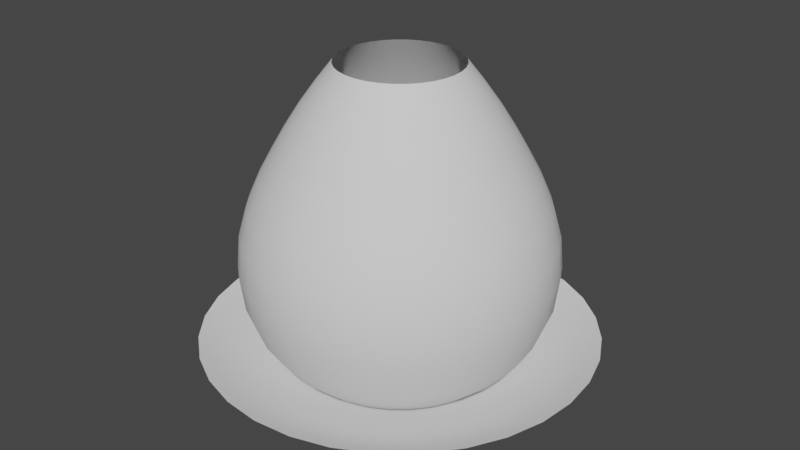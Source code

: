 # Source: AuraMeshes.blend  (saved by Blender 2.81.16; exported with 4.5.12 LTS)
import bpy
from mathutils import Matrix  # noqa: F401  (used for matrix-valued properties, if any)

bpy.ops.wm.read_factory_settings(use_empty=True)
scene = bpy.context.scene
scene.name = 'Scene'

# ---- collections
col_collection = bpy.data.collections.new('Collection'); scene.collection.children.link(col_collection)

# ---- world
world_world = bpy.data.worlds.new('World'); scene.world = world_world
world_world.use_nodes = True; world_world.node_tree.nodes.clear()
_N = world_world.node_tree.nodes; _L = world_world.node_tree.links
n0 = _N.new('ShaderNodeOutputWorld'); n0.name = 'World Output'; n0.location = (300, 300)
n1 = _N.new('ShaderNodeBackground'); n1.name = 'Background'; n1.location = (10, 300)
n1.inputs[0].default_value = (0.05088, 0.05088, 0.05088, 1.0)
_L.new(n1.outputs[0], n0.inputs[0])
n0.is_active_output = True
world_world.color = (0.05088, 0.05088, 0.05088)
world_world.use_sun_shadow = False
world_world.sun_shadow_jitter_overblur = 0.0

# ---- meshes
me_circle = bpy.data.meshes.new('Circle')
me_circle.from_pydata([(1.197e-07, 1.0, 0.2474), (-0.1951, 0.9808, 0.2474), (-0.3827, 0.9239, 0.2474), (-0.5556, 0.8315, 0.2474), (-0.7071, 0.7071, 0.2474), (-0.8315, 0.5556, 0.2474), (-0.9239, 0.3827, 0.2474), (-0.9808, 0.1951, 0.2474), (-1.0, -1.927e-07, 0.2474), (-0.9808, -0.1951, 0.2474), (-0.9239, -0.3827, 0.2474), (-0.8315, -0.5556, 0.2474), (-0.7071, -0.7071, 0.2474), (-0.5556, -0.8315, 0.2474), (-0.3827, -0.9239, 0.2474), (-0.1951, -0.9808, 0.2474), (4.455e-07, -1.0, 0.2474), (0.1951, -0.9808, 0.2474), (0.3827, -0.9239, 0.2474), (0.5556, -0.8315, 0.2474), (0.7071, -0.7071, 0.2474), (0.8315, -0.5556, 0.2474), (0.9239, -0.3827, 0.2474), (0.9808, -0.1951, 0.2474), (1.0, 6.974e-07, 0.2474), (0.9808, 0.1951, 0.2474), (0.9239, 0.3827, 0.2474), (0.8315, 0.5556, 0.2474), (0.7071, 0.7071, 0.2474), (0.5556, 0.8315, 0.2474), (0.3827, 0.9239, 0.2474), (0.1951, 0.9808, 0.2474), (0.0, 0.0, 0.0), (-0.04317, -0.1042, 0.003422), (-0.02201, -0.1107, 0.003422), (-0.02201, 0.1107, 0.003422), (-0.04317, 0.1042, 0.003422), (0.07978, 0.07978, 0.003422), (0.06268, 0.09381, 0.003422), (5.026e-08, -0.1128, 0.003422), (-0.06268, 0.09381, 0.003422), (0.04317, 0.1042, 0.003422), (0.02201, -0.1107, 0.003422), (-0.07978, 0.07978, 0.003422), (0.02201, 0.1107, 0.003422), (0.04317, -0.1042, 0.003422), (-0.09381, 0.06268, 0.003422), (1.35e-08, 0.1128, 0.003422), (0.06268, -0.09381, 0.003422), (-0.1042, 0.04317, 0.003422), (0.07978, -0.07978, 0.003422), (-0.1107, 0.02201, 0.003422), (0.09381, -0.06268, 0.003422), (-0.1128, -1.018e-08, 0.003422), (0.1042, -0.04317, 0.003422), (-0.1107, -0.02201, 0.003422), (0.1107, -0.02201, 0.003422), (-0.1042, -0.04317, 0.003422), (0.1128, 9.025e-08, 0.003422), (-0.09381, -0.06268, 0.003422), (0.1107, 0.02201, 0.003422), (-0.07978, -0.07978, 0.003422), (0.1042, 0.04317, 0.003422), (-0.06268, -0.09381, 0.003422), (0.09381, 0.06268, 0.003422), (-0.06687, -0.3362, 0.03591), (-0.1312, 0.3167, 0.03591), (0.1904, 0.285, 0.03591), (1.527e-07, -0.3428, 0.03591), (-0.1904, 0.285, 0.03591), (0.1312, 0.3167, 0.03591), (0.06687, -0.3362, 0.03591), (-0.2424, 0.2424, 0.03591), (0.06687, 0.3362, 0.03591), (0.1312, -0.3167, 0.03591), (-0.285, 0.1904, 0.03591), (4.102e-08, 0.3428, 0.03591), (0.1904, -0.285, 0.03591), (-0.3167, 0.1312, 0.03591), (0.2424, -0.2424, 0.03591), (-0.3362, 0.06687, 0.03591), (0.285, -0.1904, 0.03591), (-0.3428, -5.749e-08, 0.03591), (0.3167, -0.1312, 0.03591), (-0.3362, -0.06687, 0.03591), (0.3362, -0.06687, 0.03591), (-0.3167, -0.1312, 0.03591), (0.3428, 2.476e-07, 0.03591), (-0.285, -0.1904, 0.03591), (0.3362, 0.06687, 0.03591), (-0.2424, -0.2424, 0.03591), (0.3167, 0.1312, 0.03591), (-0.1904, -0.285, 0.03591), (0.285, 0.1904, 0.03591), (-0.1312, -0.3167, 0.03591), (-0.06687, 0.3362, 0.03591), (0.2424, 0.2424, 0.03591), (-0.1123, -0.5646, 0.1093), (-0.2203, 0.5318, 0.1093), (0.3198, 0.4786, 0.1093), (2.564e-07, -0.5756, 0.1093), (-0.3198, 0.4786, 0.1093), (0.2203, 0.5318, 0.1093), (0.1123, -0.5646, 0.1093), (-0.407, 0.407, 0.1093), (0.1123, 0.5646, 0.1093), (0.2203, -0.5318, 0.1093), (-0.4786, 0.3198, 0.1093), (6.889e-08, 0.5756, 0.1093), (0.3198, -0.4786, 0.1093), (-0.5318, 0.2203, 0.1093), (0.407, -0.407, 0.1093), (-0.5646, 0.1123, 0.1093), (0.4786, -0.3198, 0.1093), (-0.5756, -1.054e-07, 0.1093), (0.5318, -0.2203, 0.1093), (-0.5646, -0.1123, 0.1093), (0.5646, -0.1123, 0.1093), (-0.5318, -0.2203, 0.1093), (0.5756, 4.07e-07, 0.1093), (-0.4786, -0.3198, 0.1093), (0.5646, 0.1123, 0.1093), (-0.407, -0.407, 0.1093), (0.5318, 0.2203, 0.1093), (-0.3198, -0.4786, 0.1093), (0.4786, 0.3198, 0.1093), (-0.2203, -0.5318, 0.1093), (-0.1123, 0.5646, 0.1093), (0.407, 0.407, 0.1093), (-0.15, -0.7542, 0.163), (-0.2943, 0.7105, 0.163), (0.4272, 0.6394, 0.163), (3.423e-07, -0.769, 0.163), (-0.4272, 0.6394, 0.163), (0.2943, 0.7105, 0.163), (0.15, -0.7542, 0.163), (-0.5438, 0.5438, 0.163), (0.15, 0.7542, 0.163), (0.2943, -0.7105, 0.163), (-0.6394, 0.4272, 0.163), (9.176e-08, 0.769, 0.163), (0.4272, -0.6394, 0.163), (-0.7105, 0.2943, 0.163), (0.5438, -0.5438, 0.163), (-0.7542, 0.15, 0.163), (0.6394, -0.4272, 0.163), (-0.769, -1.455e-07, 0.163), (0.7105, -0.2943, 0.163), (-0.7542, -0.15, 0.163), (0.7542, -0.15, 0.163), (-0.7105, -0.2943, 0.163), (0.769, 5.39e-07, 0.163), (-0.6394, -0.4272, 0.163), (0.7542, 0.15, 0.163), (-0.5438, -0.5438, 0.163), (0.7105, 0.2943, 0.163), (-0.4272, -0.6394, 0.163), (0.6394, 0.4272, 0.163), (-0.2943, -0.7105, 0.163), (-0.15, 0.7542, 0.163), (0.5438, 0.5438, 0.163), (-0.1675, -0.8422, 0.1889), (-0.3286, 0.7934, 0.1889), (0.4771, 0.714, 0.1889), (3.826e-07, -0.8587, 0.1889), (-0.4771, 0.714, 0.1889), (0.3286, 0.7934, 0.1889), (0.1675, -0.8422, 0.1889), (-0.6072, 0.6072, 0.1889), (0.1675, 0.8422, 0.1889), (0.3286, -0.7934, 0.1889), (-0.714, 0.4771, 0.1889), (1.028e-07, 0.8587, 0.1889), (0.4771, -0.714, 0.1889), (-0.7934, 0.3286, 0.1889), (0.6072, -0.6072, 0.1889), (-0.8422, 0.1675, 0.1889), (0.714, -0.4771, 0.1889), (-0.8587, -1.637e-07, 0.1889), (0.7934, -0.3286, 0.1889), (-0.8422, -0.1675, 0.1889), (0.8422, -0.1675, 0.1889), (-0.7934, -0.3286, 0.1889), (0.8587, 6.007e-07, 0.1889), (-0.714, -0.4771, 0.1889), (0.8422, 0.1675, 0.1889), (-0.6072, -0.6072, 0.1889), (0.7934, 0.3286, 0.1889), (-0.4771, -0.714, 0.1889), (0.714, 0.4771, 0.1889), (-0.3286, -0.7934, 0.1889), (-0.1675, 0.8422, 0.1889), (0.6072, 0.6072, 0.1889), (-0.1819, -0.9146, 0.2188), (-0.3569, 0.8615, 0.2188), (0.5181, 0.7753, 0.2188), (4.154e-07, -0.9325, 0.2188), (-0.5181, 0.7753, 0.2188), (0.3569, 0.8615, 0.2188), (0.1819, -0.9146, 0.2188), (-0.6594, 0.6594, 0.2188), (0.1819, 0.9146, 0.2188), (0.3569, -0.8615, 0.2188), (-0.7753, 0.5181, 0.2188), (1.116e-07, 0.9325, 0.2188), (0.5181, -0.7753, 0.2188), (-0.8615, 0.3569, 0.2188), (0.6594, -0.6594, 0.2188), (-0.9146, 0.1819, 0.2188), (0.7753, -0.5181, 0.2188), (-0.9325, -1.788e-07, 0.2188), (0.8615, -0.3569, 0.2188), (-0.9146, -0.1819, 0.2188), (0.9146, -0.1819, 0.2188), (-0.8615, -0.3569, 0.2188), (0.9325, 6.512e-07, 0.2188), (-0.7753, -0.5181, 0.2188), (0.9146, 0.1819, 0.2188), (-0.6594, -0.6594, 0.2188), (0.8615, 0.3569, 0.2188), (-0.5181, -0.7753, 0.2188), (0.7753, 0.5181, 0.2188), (-0.3569, -0.8615, 0.2188), (-0.1819, 0.9146, 0.2188), (0.6594, 0.6594, 0.2188)], [], [(34, 33, 32), (36, 35, 32), (38, 37, 32), (39, 34, 32), (40, 36, 32), (41, 38, 32), (42, 39, 32), (43, 40, 32), (44, 41, 32), (45, 42, 32), (46, 43, 32), (47, 44, 32), (48, 45, 32), (49, 46, 32), (50, 48, 32), (51, 49, 32), (52, 50, 32), (53, 51, 32), (54, 52, 32), (55, 53, 32), (56, 54, 32), (57, 55, 32), (58, 56, 32), (59, 57, 32), (60, 58, 32), (61, 59, 32), (62, 60, 32), (63, 61, 32), (64, 62, 32), (33, 63, 32), (35, 47, 32), (37, 64, 32), (96, 93, 64, 37), (95, 76, 47, 35), (94, 92, 63, 33), (93, 91, 62, 64), (92, 90, 61, 63), (91, 89, 60, 62), (90, 88, 59, 61), (89, 87, 58, 60), (88, 86, 57, 59), (87, 85, 56, 58), (86, 84, 55, 57), (85, 83, 54, 56), (84, 82, 53, 55), (83, 81, 52, 54), (82, 80, 51, 53), (81, 79, 50, 52), (80, 78, 49, 51), (79, 77, 48, 50), (78, 75, 46, 49), (77, 74, 45, 48), (76, 73, 44, 47), (75, 72, 43, 46), (74, 71, 42, 45), (73, 70, 41, 44), (72, 69, 40, 43), (71, 68, 39, 42), (70, 67, 38, 41), (69, 66, 36, 40), (68, 65, 34, 39), (67, 96, 37, 38), (66, 95, 35, 36), (65, 94, 33, 34), (97, 126, 94, 65), (98, 127, 95, 66), (99, 128, 96, 67), (100, 97, 65, 68), (101, 98, 66, 69), (102, 99, 67, 70), (103, 100, 68, 71), (104, 101, 69, 72), (105, 102, 70, 73), (106, 103, 71, 74), (107, 104, 72, 75), (108, 105, 73, 76), (109, 106, 74, 77), (110, 107, 75, 78), (111, 109, 77, 79), (112, 110, 78, 80), (113, 111, 79, 81), (114, 112, 80, 82), (115, 113, 81, 83), (116, 114, 82, 84), (117, 115, 83, 85), (118, 116, 84, 86), (119, 117, 85, 87), (120, 118, 86, 88), (121, 119, 87, 89), (122, 120, 88, 90), (123, 121, 89, 91), (124, 122, 90, 92), (125, 123, 91, 93), (126, 124, 92, 94), (127, 108, 76, 95), (128, 125, 93, 96), (160, 157, 125, 128), (159, 140, 108, 127), (158, 156, 124, 126), (157, 155, 123, 125), (156, 154, 122, 124), (155, 153, 121, 123), (154, 152, 120, 122), (153, 151, 119, 121), (152, 150, 118, 120), (151, 149, 117, 119), (150, 148, 116, 118), (149, 147, 115, 117), (148, 146, 114, 116), (147, 145, 113, 115), (146, 144, 112, 114), (145, 143, 111, 113), (144, 142, 110, 112), (143, 141, 109, 111), (142, 139, 107, 110), (141, 138, 106, 109), (140, 137, 105, 108), (139, 136, 104, 107), (138, 135, 103, 106), (137, 134, 102, 105), (136, 133, 101, 104), (135, 132, 100, 103), (134, 131, 99, 102), (133, 130, 98, 101), (132, 129, 97, 100), (131, 160, 128, 99), (130, 159, 127, 98), (129, 158, 126, 97), (161, 190, 158, 129), (162, 191, 159, 130), (163, 192, 160, 131), (164, 161, 129, 132), (165, 162, 130, 133), (166, 163, 131, 134), (167, 164, 132, 135), (168, 165, 133, 136), (169, 166, 134, 137), (170, 167, 135, 138), (171, 168, 136, 139), (172, 169, 137, 140), (173, 170, 138, 141), (174, 171, 139, 142), (175, 173, 141, 143), (176, 174, 142, 144), (177, 175, 143, 145), (178, 176, 144, 146), (179, 177, 145, 147), (180, 178, 146, 148), (181, 179, 147, 149), (182, 180, 148, 150), (183, 181, 149, 151), (184, 182, 150, 152), (185, 183, 151, 153), (186, 184, 152, 154), (187, 185, 153, 155), (188, 186, 154, 156), (189, 187, 155, 157), (190, 188, 156, 158), (191, 172, 140, 159), (192, 189, 157, 160), (224, 221, 189, 192), (223, 204, 172, 191), (222, 220, 188, 190), (221, 219, 187, 189), (220, 218, 186, 188), (219, 217, 185, 187), (218, 216, 184, 186), (217, 215, 183, 185), (216, 214, 182, 184), (215, 213, 181, 183), (214, 212, 180, 182), (213, 211, 179, 181), (212, 210, 178, 180), (211, 209, 177, 179), (210, 208, 176, 178), (209, 207, 175, 177), (208, 206, 174, 176), (207, 205, 173, 175), (206, 203, 171, 174), (205, 202, 170, 173), (204, 201, 169, 172), (203, 200, 168, 171), (202, 199, 167, 170), (201, 198, 166, 169), (200, 197, 165, 168), (199, 196, 164, 167), (198, 195, 163, 166), (197, 194, 162, 165), (196, 193, 161, 164), (195, 224, 192, 163), (194, 223, 191, 162), (193, 222, 190, 161), (15, 14, 222, 193), (2, 1, 223, 194), (29, 28, 224, 195), (16, 15, 193, 196), (3, 2, 194, 197), (30, 29, 195, 198), (17, 16, 196, 199), (4, 3, 197, 200), (31, 30, 198, 201), (18, 17, 199, 202), (5, 4, 200, 203), (0, 31, 201, 204), (19, 18, 202, 205), (6, 5, 203, 206), (20, 19, 205, 207), (7, 6, 206, 208), (21, 20, 207, 209), (8, 7, 208, 210), (22, 21, 209, 211), (9, 8, 210, 212), (23, 22, 211, 213), (10, 9, 212, 214), (24, 23, 213, 215), (11, 10, 214, 216), (25, 24, 215, 217), (12, 11, 216, 218), (26, 25, 217, 219), (13, 12, 218, 220), (27, 26, 219, 221), (14, 13, 220, 222), (1, 0, 204, 223), (28, 27, 221, 224)])
me_circle.polygons.foreach_set('use_smooth', [True] * 224)
_uv = me_circle.uv_layers.new(name='UVMap')
_uv.uv.foreach_set('vector', [-0.4369, 0.5863, -0.3744, 0.5863, -0.4087, 0.5337, 0.3753, 0.5863, 0.4378, 0.5863, 0.4034, 0.5337, 0.6876, 0.5863, 0.7501, 0.5863, 0.7158, 0.5337, -0.4993, 0.5863, -0.4369, 0.5863, -0.4712, 0.5337, 0.3128, 0.5863, 0.3753, 0.5863, 0.341, 0.5337, 0.6252, 0.5863, 0.6876, 0.5863, 0.6533, 0.5337, 1.437, 0.5863, 1.5, 0.5863, 1.465, 0.5337, 0.2503, 0.5863, 0.3128, 0.5863, 0.2785, 0.5337, 0.5627, 0.5863, 0.6252, 0.5863, 0.5909, 0.5337, 1.375, 0.5863, 1.437, 0.5863, 1.403, 0.5337, 0.1879, 0.5863, 0.2503, 0.5863, 0.216, 0.5337, 0.5002, 0.5863, 0.5627, 0.5863, 0.5284, 0.5337, 1.312, 0.5863, 1.375, 0.5863, 1.341, 0.5337, 0.1254, 0.5863, 0.1879, 0.5863, 0.1536, 0.5337, 1.25, 0.5863, 1.312, 0.5863, 1.278, 0.5337, 0.06292, 0.5863, 0.1254, 0.5863, 0.09108, 0.5337, 1.187, 0.5863, 1.25, 0.5863, 1.216, 0.5337, 0.0004482, 0.5863, 0.06292, 0.5863, 0.02861, 0.5337, 1.125, 0.5863, 1.187, 0.5863, 1.153, 0.5337, -0.06202, 0.5863, 0.0004482, 0.5863, -0.03387, 0.5337, 1.062, 0.5863, 1.125, 0.5863, 1.091, 0.5337, -0.1245, 0.5863, -0.06202, 0.5863, -0.09634, 0.5337, 1.0, 0.5863, 1.062, 0.5863, 1.028, 0.5337, -0.187, 0.5863, -0.1245, 0.5863, -0.1588, 0.5337, 0.9375, 0.5863, 1.0, 0.5863, 0.9657, 0.5337, -0.2494, 0.5863, -0.187, 0.5863, -0.2213, 0.5337, 0.8751, 0.5863, 0.9375, 0.5863, 0.9032, 0.5337, -0.3119, 0.5863, -0.2494, 0.5863, -0.2838, 0.5337, 0.8126, 0.5863, 0.8751, 0.5863, 0.8407, 0.5337, -0.3744, 0.5863, -0.3119, 0.5863, -0.3462, 0.5337, 0.4378, 0.5863, 0.5002, 0.5863, 0.4659, 0.5337, 0.7501, 0.5863, 0.8126, 0.5863, 0.7783, 0.5337, 0.7501, 0.6935, 0.8126, 0.6935, 0.8126, 0.5863, 0.7501, 0.5863, 0.4378, 0.6935, 0.5002, 0.6935, 0.5002, 0.5863, 0.4378, 0.5863, -0.3744, 0.6935, -0.3119, 0.6935, -0.3119, 0.5863, -0.3744, 0.5863, 0.8126, 0.6935, 0.8751, 0.6935, 0.8751, 0.5863, 0.8126, 0.5863, -0.3119, 0.6935, -0.2494, 0.6935, -0.2494, 0.5863, -0.3119, 0.5863, 0.8751, 0.6935, 0.9375, 0.6935, 0.9375, 0.5863, 0.8751, 0.5863, -0.2494, 0.6935, -0.187, 0.6935, -0.187, 0.5863, -0.2494, 0.5863, 0.9375, 0.6935, 1.0, 0.6935, 1.0, 0.5863, 0.9375, 0.5863, -0.187, 0.6935, -0.1245, 0.6935, -0.1245, 0.5863, -0.187, 0.5863, 1.0, 0.6935, 1.062, 0.6935, 1.062, 0.5863, 1.0, 0.5863, -0.1245, 0.6935, -0.06202, 0.6935, -0.06202, 0.5863, -0.1245, 0.5863, 1.062, 0.6935, 1.125, 0.6935, 1.125, 0.5863, 1.062, 0.5863, -0.06202, 0.6935, 0.0004482, 0.6935, 0.0004482, 0.5863, -0.06202, 0.5863, 1.125, 0.6935, 1.187, 0.6935, 1.187, 0.5863, 1.125, 0.5863, 0.0004482, 0.6935, 0.06292, 0.6935, 0.06292, 0.5863, 0.0004482, 0.5863, 1.187, 0.6935, 1.25, 0.6935, 1.25, 0.5863, 1.187, 0.5863, 0.06292, 0.6935, 0.1254, 0.6935, 0.1254, 0.5863, 0.06292, 0.5863, 1.25, 0.6935, 1.312, 0.6935, 1.312, 0.5863, 1.25, 0.5863, 0.1254, 0.6935, 0.1879, 0.6935, 0.1879, 0.5863, 0.1254, 0.5863, 1.312, 0.6935, 1.375, 0.6935, 1.375, 0.5863, 1.312, 0.5863, 0.5002, 0.6935, 0.5627, 0.6935, 0.5627, 0.5863, 0.5002, 0.5863, 0.1879, 0.6935, 0.2503, 0.6935, 0.2503, 0.5863, 0.1879, 0.5863, 1.375, 0.6935, 1.437, 0.6935, 1.437, 0.5863, 1.375, 0.5863, 0.5627, 0.6935, 0.6252, 0.6935, 0.6252, 0.5863, 0.5627, 0.5863, 0.2503, 0.6935, 0.3128, 0.6935, 0.3128, 0.5863, 0.2503, 0.5863, 1.437, 0.6935, 1.5, 0.6935, 1.5, 0.5863, 1.437, 0.5863, 0.6252, 0.6935, 0.6876, 0.6935, 0.6876, 0.5863, 0.6252, 0.5863, 0.3128, 0.6935, 0.3753, 0.6935, 0.3753, 0.5863, 0.3128, 0.5863, -0.4993, 0.6935, -0.4369, 0.6935, -0.4369, 0.5863, -0.4993, 0.5863, 0.6876, 0.6935, 0.7501, 0.6935, 0.7501, 0.5863, 0.6876, 0.5863, 0.3753, 0.6935, 0.4378, 0.6935, 0.4378, 0.5863, 0.3753, 0.5863, -0.4369, 0.6935, -0.3744, 0.6935, -0.3744, 0.5863, -0.4369, 0.5863, -0.4369, 0.8021, -0.3744, 0.8021, -0.3744, 0.6935, -0.4369, 0.6935, 0.3753, 0.8021, 0.4378, 0.8021, 0.4378, 0.6935, 0.3753, 0.6935, 0.6876, 0.8021, 0.7501, 0.8021, 0.7501, 0.6935, 0.6876, 0.6935, -0.4993, 0.8021, -0.4369, 0.8021, -0.4369, 0.6935, -0.4993, 0.6935, 0.3128, 0.8021, 0.3753, 0.8021, 0.3753, 0.6935, 0.3128, 0.6935, 0.6252, 0.8021, 0.6876, 0.8021, 0.6876, 0.6935, 0.6252, 0.6935, 1.437, 0.8021, 1.5, 0.8021, 1.5, 0.6935, 1.437, 0.6935, 0.2503, 0.8021, 0.3128, 0.8021, 0.3128, 0.6935, 0.2503, 0.6935, 0.5627, 0.8021, 0.6252, 0.8021, 0.6252, 0.6935, 0.5627, 0.6935, 1.375, 0.8021, 1.437, 0.8021, 1.437, 0.6935, 1.375, 0.6935, 0.1879, 0.8021, 0.2503, 0.8021, 0.2503, 0.6935, 0.1879, 0.6935, 0.5002, 0.8021, 0.5627, 0.8021, 0.5627, 0.6935, 0.5002, 0.6935, 1.312, 0.8021, 1.375, 0.8021, 1.375, 0.6935, 1.312, 0.6935, 0.1254, 0.8021, 0.1879, 0.8021, 0.1879, 0.6935, 0.1254, 0.6935, 1.25, 0.8021, 1.312, 0.8021, 1.312, 0.6935, 1.25, 0.6935, 0.06292, 0.8021, 0.1254, 0.8021, 0.1254, 0.6935, 0.06292, 0.6935, 1.187, 0.8021, 1.25, 0.8021, 1.25, 0.6935, 1.187, 0.6935, 0.000448, 0.8021, 0.06292, 0.8021, 0.06292, 0.6935, 0.0004482, 0.6935, 1.125, 0.8021, 1.187, 0.8021, 1.187, 0.6935, 1.125, 0.6935, -0.06202, 0.8021, 0.000448, 0.8021, 0.0004482, 0.6935, -0.06202, 0.6935, 1.062, 0.8021, 1.125, 0.8021, 1.125, 0.6935, 1.062, 0.6935, -0.1245, 0.8021, -0.06202, 0.8021, -0.06202, 0.6935, -0.1245, 0.6935, 1.0, 0.8021, 1.062, 0.8021, 1.062, 0.6935, 1.0, 0.6935, -0.187, 0.8021, -0.1245, 0.8021, -0.1245, 0.6935, -0.187, 0.6935, 0.9375, 0.8021, 1.0, 0.8021, 1.0, 0.6935, 0.9375, 0.6935, -0.2494, 0.8021, -0.187, 0.8021, -0.187, 0.6935, -0.2494, 0.6935, 0.8751, 0.8021, 0.9375, 0.8021, 0.9375, 0.6935, 0.8751, 0.6935, -0.3119, 0.8021, -0.2494, 0.8021, -0.2494, 0.6935, -0.3119, 0.6935, 0.8126, 0.8021, 0.8751, 0.8021, 0.8751, 0.6935, 0.8126, 0.6935, -0.3744, 0.8021, -0.3119, 0.8021, -0.3119, 0.6935, -0.3744, 0.6935, 0.4378, 0.8021, 0.5002, 0.8021, 0.5002, 0.6935, 0.4378, 0.6935, 0.7501, 0.8021, 0.8126, 0.8021, 0.8126, 0.6935, 0.7501, 0.6935, 0.7501, 0.8871, 0.8126, 0.8871, 0.8126, 0.8021, 0.7501, 0.8021, 0.4378, 0.8871, 0.5002, 0.8871, 0.5002, 0.8021, 0.4378, 0.8021, -0.3744, 0.8871, -0.3119, 0.8871, -0.3119, 0.8021, -0.3744, 0.8021, 0.8126, 0.8871, 0.8751, 0.8871, 0.8751, 0.8021, 0.8126, 0.8021, -0.3119, 0.8871, -0.2494, 0.8871, -0.2494, 0.8021, -0.3119, 0.8021, 0.8751, 0.8871, 0.9375, 0.8871, 0.9375, 0.8021, 0.8751, 0.8021, -0.2494, 0.8871, -0.187, 0.8871, -0.187, 0.8021, -0.2494, 0.8021, 0.9375, 0.8871, 1.0, 0.8871, 1.0, 0.8021, 0.9375, 0.8021, -0.187, 0.8871, -0.1245, 0.8871, -0.1245, 0.8021, -0.187, 0.8021, 1.0, 0.8871, 1.062, 0.8871, 1.062, 0.8021, 1.0, 0.8021, -0.1245, 0.8871, -0.06202, 0.8871, -0.06202, 0.8021, -0.1245, 0.8021, 1.062, 0.8871, 1.125, 0.8871, 1.125, 0.8021, 1.062, 0.8021, -0.06202, 0.8871, 0.000448, 0.8871, 0.000448, 0.8021, -0.06202, 0.8021, 1.125, 0.8871, 1.187, 0.8871, 1.187, 0.8021, 1.125, 0.8021, 0.000448, 0.8871, 0.06292, 0.8871, 0.06292, 0.8021, 0.000448, 0.8021, 1.187, 0.8871, 1.25, 0.8871, 1.25, 0.8021, 1.187, 0.8021, 0.06292, 0.8871, 0.1254, 0.8871, 0.1254, 0.8021, 0.06292, 0.8021, 1.25, 0.8871, 1.312, 0.8871, 1.312, 0.8021, 1.25, 0.8021, 0.1254, 0.8871, 0.1879, 0.8871, 0.1879, 0.8021, 0.1254, 0.8021, 1.312, 0.8871, 1.375, 0.8871, 1.375, 0.8021, 1.312, 0.8021, 0.5002, 0.8871, 0.5627, 0.8871, 0.5627, 0.8021, 0.5002, 0.8021, 0.1879, 0.8871, 0.2503, 0.8871, 0.2503, 0.8021, 0.1879, 0.8021, 1.375, 0.8871, 1.437, 0.8871, 1.437, 0.8021, 1.375, 0.8021, 0.5627, 0.8871, 0.6252, 0.8871, 0.6252, 0.8021, 0.5627, 0.8021, 0.2503, 0.8871, 0.3128, 0.8871, 0.3128, 0.8021, 0.2503, 0.8021, 1.437, 0.8871, 1.5, 0.8871, 1.5, 0.8021, 1.437, 0.8021, 0.6252, 0.8871, 0.6876, 0.8871, 0.6876, 0.8021, 0.6252, 0.8021, 0.3128, 0.8871, 0.3753, 0.8871, 0.3753, 0.8021, 0.3128, 0.8021, -0.4993, 0.8871, -0.4369, 0.8871, -0.4369, 0.8021, -0.4993, 0.8021, 0.6876, 0.8871, 0.7501, 0.8871, 0.7501, 0.8021, 0.6876, 0.8021, 0.3753, 0.8871, 0.4378, 0.8871, 0.4378, 0.8021, 0.3753, 0.8021, -0.4369, 0.8871, -0.3744, 0.8871, -0.3744, 0.8021, -0.4369, 0.8021, -0.4369, 0.9341, -0.3744, 0.9341, -0.3744, 0.8871, -0.4369, 0.8871, 0.3753, 0.9341, 0.4378, 0.9341, 0.4378, 0.8871, 0.3753, 0.8871, 0.6876, 0.9341, 0.7501, 0.9341, 0.7501, 0.8871, 0.6876, 0.8871, -0.4993, 0.9341, -0.4369, 0.9341, -0.4369, 0.8871, -0.4993, 0.8871, 0.3128, 0.9341, 0.3753, 0.9341, 0.3753, 0.8871, 0.3128, 0.8871, 0.6252, 0.9341, 0.6876, 0.9341, 0.6876, 0.8871, 0.6252, 0.8871, 1.437, 0.9341, 1.5, 0.9341, 1.5, 0.8871, 1.437, 0.8871, 0.2503, 0.9341, 0.3128, 0.9341, 0.3128, 0.8871, 0.2503, 0.8871, 0.5627, 0.9341, 0.6252, 0.9341, 0.6252, 0.8871, 0.5627, 0.8871, 1.375, 0.9341, 1.437, 0.9341, 1.437, 0.8871, 1.375, 0.8871, 0.1879, 0.9341, 0.2503, 0.9341, 0.2503, 0.8871, 0.1879, 0.8871, 0.5002, 0.9341, 0.5627, 0.9341, 0.5627, 0.8871, 0.5002, 0.8871, 1.312, 0.9341, 1.375, 0.9341, 1.375, 0.8871, 1.312, 0.8871, 0.1254, 0.9341, 0.1879, 0.9341, 0.1879, 0.8871, 0.1254, 0.8871, 1.25, 0.9341, 1.312, 0.9341, 1.312, 0.8871, 1.25, 0.8871, 0.06292, 0.9341, 0.1254, 0.9341, 0.1254, 0.8871, 0.06292, 0.8871, 1.187, 0.9341, 1.25, 0.9341, 1.25, 0.8871, 1.187, 0.8871, 0.000448, 0.9341, 0.06292, 0.9341, 0.06292, 0.8871, 0.000448, 0.8871, 1.125, 0.9341, 1.187, 0.9341, 1.187, 0.8871, 1.125, 0.8871, -0.06202, 0.9341, 0.000448, 0.9341, 0.000448, 0.8871, -0.06202, 0.8871, 1.062, 0.9341, 1.125, 0.9341, 1.125, 0.8871, 1.062, 0.8871, -0.1245, 0.9341, -0.06202, 0.9341, -0.06202, 0.8871, -0.1245, 0.8871, 1.0, 0.9341, 1.062, 0.9341, 1.062, 0.8871, 1.0, 0.8871, -0.187, 0.9341, -0.1245, 0.9341, -0.1245, 0.8871, -0.187, 0.8871, 0.9375, 0.9341, 1.0, 0.9341, 1.0, 0.8871, 0.9375, 0.8871, -0.2494, 0.9341, -0.187, 0.9341, -0.187, 0.8871, -0.2494, 0.8871, 0.8751, 0.9341, 0.9375, 0.9341, 0.9375, 0.8871, 0.8751, 0.8871, -0.3119, 0.9341, -0.2494, 0.9341, -0.2494, 0.8871, -0.3119, 0.8871, 0.8126, 0.9341, 0.8751, 0.9341, 0.8751, 0.8871, 0.8126, 0.8871, -0.3744, 0.9341, -0.3119, 0.9341, -0.3119, 0.8871, -0.3744, 0.8871, 0.4378, 0.9341, 0.5002, 0.9341, 0.5002, 0.8871, 0.4378, 0.8871, 0.7501, 0.9341, 0.8126, 0.9341, 0.8126, 0.8871, 0.7501, 0.8871, 0.7501, 0.9685, 0.8126, 0.9685, 0.8126, 0.9341, 0.7501, 0.9341, 0.4378, 0.9685, 0.5002, 0.9685, 0.5002, 0.9341, 0.4378, 0.9341, -0.3744, 0.9685, -0.3119, 0.9685, -0.3119, 0.9341, -0.3744, 0.9341, 0.8126, 0.9685, 0.8751, 0.9685, 0.8751, 0.9341, 0.8126, 0.9341, -0.3119, 0.9685, -0.2494, 0.9685, -0.2494, 0.9341, -0.3119, 0.9341, 0.8751, 0.9685, 0.9375, 0.9685, 0.9375, 0.9341, 0.8751, 0.9341, -0.2494, 0.9685, -0.187, 0.9685, -0.187, 0.9341, -0.2494, 0.9341, 0.9375, 0.9685, 1.0, 0.9685, 1.0, 0.9341, 0.9375, 0.9341, -0.187, 0.9685, -0.1245, 0.9685, -0.1245, 0.9341, -0.187, 0.9341, 1.0, 0.9685, 1.062, 0.9685, 1.062, 0.9341, 1.0, 0.9341, -0.1245, 0.9685, -0.06202, 0.9685, -0.06202, 0.9341, -0.1245, 0.9341, 1.062, 0.9685, 1.125, 0.9685, 1.125, 0.9341, 1.062, 0.9341, -0.06202, 0.9685, 0.000448, 0.9685, 0.000448, 0.9341, -0.06202, 0.9341, 1.125, 0.9685, 1.187, 0.9685, 1.187, 0.9341, 1.125, 0.9341, 0.000448, 0.9685, 0.06292, 0.9685, 0.06292, 0.9341, 0.000448, 0.9341, 1.187, 0.9685, 1.25, 0.9685, 1.25, 0.9341, 1.187, 0.9341, 0.06292, 0.9685, 0.1254, 0.9685, 0.1254, 0.9341, 0.06292, 0.9341, 1.25, 0.9685, 1.312, 0.9685, 1.312, 0.9341, 1.25, 0.9341, 0.1254, 0.9685, 0.1879, 0.9685, 0.1879, 0.9341, 0.1254, 0.9341, 1.312, 0.9685, 1.375, 0.9685, 1.375, 0.9341, 1.312, 0.9341, 0.5002, 0.9685, 0.5627, 0.9685, 0.5627, 0.9341, 0.5002, 0.9341, 0.1879, 0.9685, 0.2503, 0.9685, 0.2503, 0.9341, 0.1879, 0.9341, 1.375, 0.9685, 1.437, 0.9685, 1.437, 0.9341, 1.375, 0.9341, 0.5627, 0.9685, 0.6252, 0.9685, 0.6252, 0.9341, 0.5627, 0.9341, 0.2503, 0.9685, 0.3128, 0.9685, 0.3128, 0.9341, 0.2503, 0.9341, 1.437, 0.9685, 1.5, 0.9685, 1.5, 0.9341, 1.437, 0.9341, 0.6252, 0.9685, 0.6876, 0.9685, 0.6876, 0.9341, 0.6252, 0.9341, 0.3128, 0.9685, 0.3753, 0.9685, 0.3753, 0.9341, 0.3128, 0.9341, -0.4993, 0.9685, -0.4369, 0.9685, -0.4369, 0.9341, -0.4993, 0.9341, 0.6876, 0.9685, 0.7501, 0.9685, 0.7501, 0.9341, 0.6876, 0.9341, 0.3753, 0.9685, 0.4378, 0.9685, 0.4378, 0.9341, 0.3753, 0.9341, -0.4369, 0.9685, -0.3744, 0.9685, -0.3744, 0.9341, -0.4369, 0.9341, -0.4369, 1.0, -0.3744, 1.0, -0.3744, 0.9685, -0.4369, 0.9685, 0.3753, 1.0, 0.4378, 1.0, 0.4378, 0.9685, 0.3753, 0.9685, 0.6876, 1.0, 0.7501, 1.0, 0.7501, 0.9685, 0.6876, 0.9685, -0.4993, 1.0, -0.4369, 1.0, -0.4369, 0.9685, -0.4993, 0.9685, 0.3128, 1.0, 0.3753, 1.0, 0.3753, 0.9685, 0.3128, 0.9685, 0.6252, 1.0, 0.6876, 1.0, 0.6876, 0.9685, 0.6252, 0.9685, 1.437, 1.0, 1.5, 1.0, 1.5, 0.9685, 1.437, 0.9685, 0.2503, 1.0, 0.3128, 1.0, 0.3128, 0.9685, 0.2503, 0.9685, 0.5627, 1.0, 0.6252, 1.0, 0.6252, 0.9685, 0.5627, 0.9685, 1.375, 1.0, 1.437, 1.0, 1.437, 0.9685, 1.375, 0.9685, 0.1879, 1.0, 0.2503, 1.0, 0.2503, 0.9685, 0.1879, 0.9685, 0.5002, 1.0, 0.5627, 1.0, 0.5627, 0.9685, 0.5002, 0.9685, 1.312, 1.0, 1.375, 1.0, 1.375, 0.9685, 1.312, 0.9685, 0.1254, 1.0, 0.1879, 1.0, 0.1879, 0.9685, 0.1254, 0.9685, 1.25, 1.0, 1.312, 1.0, 1.312, 0.9685, 1.25, 0.9685, 0.06292, 1.0, 0.1254, 1.0, 0.1254, 0.9685, 0.06292, 0.9685, 1.187, 1.0, 1.25, 1.0, 1.25, 0.9685, 1.187, 0.9685, 0.0004482, 1.0, 0.06292, 1.0, 0.06292, 0.9685, 0.000448, 0.9685, 1.125, 1.0, 1.187, 1.0, 1.187, 0.9685, 1.125, 0.9685, -0.06202, 1.0, 0.0004482, 1.0, 0.000448, 0.9685, -0.06202, 0.9685, 1.062, 1.0, 1.125, 1.0, 1.125, 0.9685, 1.062, 0.9685, -0.1245, 1.0, -0.06202, 1.0, -0.06202, 0.9685, -0.1245, 0.9685, 1.0, 1.0, 1.062, 1.0, 1.062, 0.9685, 1.0, 0.9685, -0.187, 1.0, -0.1245, 1.0, -0.1245, 0.9685, -0.187, 0.9685, 0.9375, 1.0, 1.0, 1.0, 1.0, 0.9685, 0.9375, 0.9685, -0.2494, 1.0, -0.187, 1.0, -0.187, 0.9685, -0.2494, 0.9685, 0.8751, 1.0, 0.9375, 1.0, 0.9375, 0.9685, 0.8751, 0.9685, -0.3119, 1.0, -0.2494, 1.0, -0.2494, 0.9685, -0.3119, 0.9685, 0.8126, 1.0, 0.8751, 1.0, 0.8751, 0.9685, 0.8126, 0.9685, -0.3744, 1.0, -0.3119, 1.0, -0.3119, 0.9685, -0.3744, 0.9685, 0.4378, 1.0, 0.5002, 1.0, 0.5002, 0.9685, 0.4378, 0.9685, 0.7501, 1.0, 0.8126, 1.0, 0.8126, 0.9685, 0.7501, 0.9685])
me_circle.use_remesh_fix_poles = True
me_circle.use_remesh_preserve_attributes = False
me_circle.use_mirror_vertex_groups = False
me_circle.update()
me_sphere = bpy.data.meshes.new('Sphere')
me_sphere.from_pydata([(9.133e-08, 0.3053, 1.627), (8.207e-08, 0.3872, 1.522), (7.211e-08, 0.4657, 1.412), (6.058e-08, 0.5411, 1.292), (4.992e-08, 0.6022, 1.185), (3.71e-08, 0.6657, 1.068), (2.283e-08, 0.7243, 0.9349), (8.541e-09, 0.767, 0.7842), (-3.936e-09, 0.7821, 0.6222), (-1.285e-08, 0.7618, 0.4616), (-1.73e-08, 0.706, 0.3173), (-1.663e-08, 0.5265, 0.1122), (-5.699e-09, 0.2044, 0.005696), (0.05957, 0.2995, 1.627), (0.07554, 0.3798, 1.522), (0.09085, 0.4567, 1.412), (0.1056, 0.5308, 1.292), (0.1175, 0.5906, 1.185), (0.1299, 0.6529, 1.068), (0.1413, 0.7104, 0.9349), (0.1496, 0.7522, 0.7842), (0.1526, 0.767, 0.6222), (0.1486, 0.7472, 0.4616), (0.1377, 0.6925, 0.3173), (0.1218, 0.6123, 0.1997), (0.1027, 0.5164, 0.1122), (0.08201, 0.4123, 0.05423), (0.06076, 0.3055, 0.0225), (0.03987, 0.2005, 0.005696), (0.01962, 0.09865, -0.001286), (0.1169, 0.2821, 1.627), (0.1482, 0.3577, 1.522), (0.1782, 0.4302, 1.412), (0.2071, 0.5, 1.292), (0.2304, 0.5563, 1.185), (0.2548, 0.615, 1.068), (0.2772, 0.6692, 0.9349), (0.2935, 0.7086, 0.7842), (0.2993, 0.7225, 0.6222), (0.2915, 0.7038, 0.4616), (0.2702, 0.6523, 0.3173), (0.2389, 0.5767, 0.1997), (0.2015, 0.4864, 0.1122), (0.1609, 0.3884, 0.05423), (0.1192, 0.2878, 0.0225), (0.07821, 0.1888, 0.005696), (0.03849, 0.09293, -0.001286), (0.1696, 0.2539, 1.627), (0.2151, 0.322, 1.522), (0.2587, 0.3872, 1.412), (0.3006, 0.4499, 1.292), (0.3345, 0.5007, 1.185), (0.3698, 0.5535, 1.068), (0.4024, 0.6023, 0.9349), (0.4261, 0.6377, 0.7842), (0.4345, 0.6503, 0.6222), (0.4232, 0.6334, 0.4616), (0.3923, 0.587, 0.3173), (0.3468, 0.519, 0.1997), (0.2925, 0.4378, 0.1122), (0.2335, 0.3495, 0.05423), (0.173, 0.259, 0.0225), (0.1135, 0.1699, 0.005696), (0.05588, 0.08364, -0.001286), (0.2159, 0.2159, 1.627), (0.2738, 0.2738, 1.522), (0.3293, 0.3293, 1.412), (0.3827, 0.3827, 1.292), (0.4258, 0.4258, 1.185), (0.4707, 0.4707, 1.068), (0.5122, 0.5122, 0.9349), (0.5423, 0.5423, 0.7842), (0.553, 0.553, 0.6222), (0.5387, 0.5387, 0.4616), (0.4992, 0.4992, 0.3173), (0.4414, 0.4414, 0.1997), (0.3723, 0.3723, 0.1122), (0.2972, 0.2972, 0.05423), (0.2202, 0.2202, 0.0225), (0.1445, 0.1445, 0.005696), (0.07113, 0.07113, -0.001286), (0.2539, 0.1696, 1.627), (0.322, 0.2151, 1.522), (0.3872, 0.2587, 1.412), (0.4499, 0.3006, 1.292), (0.5007, 0.3345, 1.185), (0.5535, 0.3698, 1.068), (0.6023, 0.4024, 0.9349), (0.6377, 0.4261, 0.7842), (0.6503, 0.4345, 0.6222), (0.6334, 0.4232, 0.4616), (0.587, 0.3923, 0.3173), (0.519, 0.3468, 0.1997), (0.4378, 0.2925, 0.1122), (0.3495, 0.2335, 0.05423), (0.259, 0.173, 0.0225), (0.1699, 0.1135, 0.005696), (0.08364, 0.05588, -0.001286), (0.2821, 0.1169, 1.627), (0.3577, 0.1482, 1.522), (0.4302, 0.1782, 1.412), (0.5, 0.2071, 1.292), (0.5563, 0.2304, 1.185), (0.615, 0.2548, 1.068), (0.6692, 0.2772, 0.9349), (0.7086, 0.2935, 0.7842), (0.7225, 0.2993, 0.6222), (0.7038, 0.2915, 0.4616), (0.6523, 0.2702, 0.3173), (0.5767, 0.2389, 0.1997), (0.4864, 0.2015, 0.1122), (0.3884, 0.1609, 0.05423), (0.2878, 0.1192, 0.0225), (0.1888, 0.07821, 0.005696), (0.09293, 0.03849, -0.001286), (0.2995, 0.05957, 1.627), (0.3798, 0.07554, 1.522), (0.4567, 0.09085, 1.412), (0.5308, 0.1056, 1.292), (0.5906, 0.1175, 1.185), (0.6529, 0.1299, 1.068), (0.7104, 0.1413, 0.9349), (0.7522, 0.1496, 0.7842), (0.767, 0.1526, 0.6222), (0.7472, 0.1486, 0.4616), (0.6925, 0.1377, 0.3173), (0.6123, 0.1218, 0.1997), (0.5164, 0.1027, 0.1122), (0.4123, 0.08201, 0.05423), (0.3055, 0.06076, 0.0225), (0.2005, 0.03987, 0.005696), (0.09865, 0.01962, -0.001286), (0.3053, -4.223e-08, 1.627), (0.3872, -5.413e-08, 1.522), (0.4657, -3.011e-08, 1.412), (0.5411, 2.689e-09, 1.292), (0.6022, -3.526e-08, 1.185), (0.6657, -4.094e-08, 1.068), (0.7243, -9.605e-08, 0.9349), (0.767, -9.453e-08, 0.7842), (0.7821, -4.385e-08, 0.6222), (0.7618, -1.275e-07, 0.4616), (0.706, -4.123e-08, 0.3173), (0.6242, -1.26e-07, 0.1997), (0.5265, -4.267e-08, 0.1122), (0.4204, -5.883e-08, 0.05423), (0.3115, -5.383e-08, 0.0225), (0.2044, -1.775e-08, 0.005696), (0.1006, -1.001e-08, -0.001286), (0.2995, -0.05957, 1.627), (0.3798, -0.07554, 1.522), (0.4567, -0.09085, 1.412), (0.5308, -0.1056, 1.292), (0.5906, -0.1175, 1.185), (0.6529, -0.1299, 1.068), (0.7104, -0.1413, 0.9349), (0.7522, -0.1496, 0.7842), (0.767, -0.1526, 0.6222), (0.7472, -0.1486, 0.4616), (0.6925, -0.1377, 0.3173), (0.6123, -0.1218, 0.1997), (0.5164, -0.1027, 0.1122), (0.4123, -0.08201, 0.05423), (0.3055, -0.06076, 0.0225), (0.2005, -0.03987, 0.005696), (0.09865, -0.01962, -0.001286), (0.2821, -0.1169, 1.627), (0.3577, -0.1482, 1.522), (0.4302, -0.1782, 1.412), (0.5, -0.2071, 1.292), (0.5563, -0.2304, 1.185), (0.615, -0.2548, 1.068), (0.6692, -0.2772, 0.9349), (0.7086, -0.2935, 0.7842), (0.7225, -0.2993, 0.6222), (0.7038, -0.2915, 0.4616), (0.6523, -0.2702, 0.3173), (0.5767, -0.2389, 0.1997), (0.4864, -0.2015, 0.1122), (0.3884, -0.1609, 0.05423), (0.2878, -0.1192, 0.0225), (0.1888, -0.07821, 0.005696), (0.09293, -0.03849, -0.001286), (0.2539, -0.1696, 1.627), (0.322, -0.2151, 1.522), (0.3872, -0.2587, 1.412), (0.4499, -0.3006, 1.292), (0.5007, -0.3345, 1.185), (0.5535, -0.3698, 1.068), (0.6023, -0.4024, 0.9349), (0.6377, -0.4261, 0.7842), (0.6503, -0.4345, 0.6222), (0.6334, -0.4232, 0.4616), (0.587, -0.3923, 0.3173), (0.519, -0.3468, 0.1997), (0.4378, -0.2925, 0.1122), (0.3495, -0.2335, 0.05423), (0.259, -0.173, 0.0225), (0.1699, -0.1135, 0.005696), (0.08364, -0.05588, -0.001286), (0.2159, -0.2159, 1.627), (0.2738, -0.2738, 1.522), (0.3293, -0.3293, 1.412), (0.3827, -0.3827, 1.292), (0.4258, -0.4258, 1.185), (0.4707, -0.4707, 1.068), (0.5122, -0.5122, 0.9349), (0.5423, -0.5423, 0.7842), (0.553, -0.553, 0.6222), (0.5387, -0.5387, 0.4616), (0.4992, -0.4992, 0.3173), (0.4414, -0.4414, 0.1997), (0.3723, -0.3723, 0.1122), (0.2972, -0.2972, 0.05423), (0.2202, -0.2202, 0.0225), (0.1445, -0.1445, 0.005696), (0.07113, -0.07113, -0.001286), (0.1696, -0.2539, 1.627), (0.2151, -0.322, 1.522), (0.2587, -0.3872, 1.412), (0.3006, -0.4499, 1.292), (0.3345, -0.5007, 1.185), (0.3698, -0.5535, 1.068), (0.4024, -0.6023, 0.9349), (0.4261, -0.6377, 0.7842), (0.4345, -0.6503, 0.6222), (0.4232, -0.6334, 0.4616), (0.3923, -0.587, 0.3173), (0.3468, -0.519, 0.1997), (0.2925, -0.4378, 0.1122), (0.2335, -0.3495, 0.05423), (0.173, -0.259, 0.0225), (0.1135, -0.1699, 0.005696), (0.05588, -0.08364, -0.001286), (0.1169, -0.2821, 1.627), (0.1482, -0.3577, 1.522), (0.1782, -0.4302, 1.412), (0.2071, -0.5, 1.292), (0.2304, -0.5563, 1.185), (0.2548, -0.615, 1.068), (0.2772, -0.6692, 0.9349), (0.2935, -0.7086, 0.7842), (0.2993, -0.7225, 0.6222), (0.2915, -0.7038, 0.4616), (0.2702, -0.6523, 0.3173), (0.2389, -0.5767, 0.1997), (0.2015, -0.4864, 0.1122), (0.1609, -0.3884, 0.05423), (0.1192, -0.2878, 0.0225), (0.07821, -0.1888, 0.005696), (0.03849, -0.09293, -0.001286), (0.05957, -0.2995, 1.627), (0.07554, -0.3798, 1.522), (0.09085, -0.4567, 1.412), (0.1056, -0.5308, 1.292), (0.1175, -0.5906, 1.185), (0.1299, -0.6529, 1.068), (0.1413, -0.7104, 0.9349), (0.1496, -0.7522, 0.7842), (0.1526, -0.767, 0.6222), (0.1486, -0.7472, 0.4616), (0.1377, -0.6925, 0.3173), (0.1218, -0.6123, 0.1997), (0.1027, -0.5164, 0.1122), (0.08201, -0.4123, 0.05423), (0.06076, -0.3055, 0.0225), (0.03987, -0.2005, 0.005696), (0.01962, -0.09865, -0.001286), (6.046e-08, -0.3053, 1.627), (4.859e-08, -0.3872, 1.522), (5.795e-08, -0.4657, 1.412), (8.121e-08, -0.5411, 1.292), (3.594e-08, -0.6022, 1.185), (-3.859e-10, -0.6657, 1.068), (-1.178e-07, -0.7243, 0.9349), (-1.769e-07, -0.767, 0.7842), (-1.134e-08, -0.7821, 0.6222), (-1.652e-07, -0.7618, 0.4616), (-1.716e-08, -0.706, 0.3173), (-2.441e-07, -0.6242, 0.1997), (-1.33e-07, -0.5265, 0.1122), (-1.116e-07, -0.4204, 0.05423), (-9.737e-08, -0.3115, 0.0225), (-1.337e-08, -0.2044, 0.005696), (-1.567e-08, -0.1006, -0.001286), (-0.05957, -0.2995, 1.627), (-0.07554, -0.3798, 1.522), (-0.09085, -0.4567, 1.412), (-0.1056, -0.5308, 1.292), (-0.1175, -0.5906, 1.185), (-0.1299, -0.6529, 1.068), (-0.1413, -0.7104, 0.9349), (-0.1496, -0.7522, 0.7842), (-0.1526, -0.767, 0.6222), (-0.1486, -0.7472, 0.4616), (-0.1377, -0.6925, 0.3173), (-0.1218, -0.6123, 0.1997), (-0.1027, -0.5164, 0.1122), (-0.08201, -0.4123, 0.05423), (-0.06076, -0.3055, 0.0225), (-0.03987, -0.2005, 0.005696), (-0.01962, -0.09865, -0.001286), (-0.1169, -0.2821, 1.627), (-0.1482, -0.3577, 1.522), (-0.1782, -0.4302, 1.412), (-0.2071, -0.5, 1.292), (-0.2304, -0.5563, 1.185), (-0.2548, -0.615, 1.068), (-0.2772, -0.6692, 0.9349), (-0.2935, -0.7086, 0.7842), (-0.2993, -0.7225, 0.6222), (-0.2915, -0.7038, 0.4616), (-0.2702, -0.6523, 0.3173), (-0.2389, -0.5767, 0.1997), (-0.2015, -0.4864, 0.1122), (-0.1609, -0.3884, 0.05423), (-0.1192, -0.2878, 0.0225), (-0.07821, -0.1888, 0.005696), (-0.03849, -0.09293, -0.001286), (-0.1696, -0.2539, 1.627), (-0.2151, -0.322, 1.522), (-0.2587, -0.3872, 1.412), (-0.3006, -0.4499, 1.292), (-0.3345, -0.5007, 1.185), (-0.3698, -0.5535, 1.068), (-0.4024, -0.6023, 0.9349), (-0.4261, -0.6377, 0.7842), (-0.4345, -0.6503, 0.6222), (-0.4232, -0.6334, 0.4616), (-0.3923, -0.587, 0.3173), (-0.3468, -0.519, 0.1997), (-0.2925, -0.4378, 0.1122), (-0.2335, -0.3495, 0.05423), (-0.173, -0.259, 0.0225), (-0.1135, -0.1699, 0.005696), (-0.05588, -0.08364, -0.001286), (-0.2159, -0.2159, 1.627), (-0.2738, -0.2738, 1.522), (-0.3293, -0.3293, 1.412), (-0.3827, -0.3827, 1.292), (-0.4258, -0.4258, 1.185), (-0.4707, -0.4707, 1.068), (-0.5122, -0.5122, 0.9349), (-0.5423, -0.5423, 0.7842), (-0.553, -0.553, 0.6222), (-0.5387, -0.5387, 0.4616), (-0.4992, -0.4992, 0.3173), (-0.4414, -0.4414, 0.1997), (-0.3723, -0.3723, 0.1122), (-0.2972, -0.2972, 0.05423), (-0.2202, -0.2202, 0.0225), (-0.1445, -0.1445, 0.005696), (-0.07113, -0.07113, -0.001286), (-0.2539, -0.1696, 1.627), (-0.322, -0.2151, 1.522), (-0.3872, -0.2587, 1.412), (-0.4499, -0.3006, 1.292), (-0.5007, -0.3345, 1.185), (-0.5535, -0.3698, 1.068), (-0.6023, -0.4024, 0.9349), (-0.6377, -0.4261, 0.7842), (-0.6503, -0.4345, 0.6222), (-0.6334, -0.4232, 0.4616), (-0.587, -0.3923, 0.3173), (-0.519, -0.3468, 0.1997), (-0.4378, -0.2925, 0.1122), (-0.3495, -0.2335, 0.05423), (-0.259, -0.173, 0.0225), (-0.1699, -0.1135, 0.005696), (-0.08364, -0.05588, -0.001286), (-0.2821, -0.1169, 1.627), (-0.3577, -0.1482, 1.522), (-0.4302, -0.1782, 1.412), (-0.5, -0.2071, 1.292), (-0.5563, -0.2304, 1.185), (-0.615, -0.2548, 1.068), (-0.6692, -0.2772, 0.9349), (-0.7086, -0.2935, 0.7842), (-0.7225, -0.2993, 0.6222), (-0.7038, -0.2915, 0.4616), (-0.6523, -0.2702, 0.3173), (-0.5767, -0.2389, 0.1997), (-0.4864, -0.2015, 0.1122), (-0.3884, -0.1609, 0.05423), (-0.2878, -0.1192, 0.0225), (-0.1888, -0.07821, 0.005696), (-0.09293, -0.03849, -0.001286), (-0.2995, -0.05957, 1.627), (-0.3798, -0.07554, 1.522), (-0.4567, -0.09085, 1.412), (-0.5308, -0.1056, 1.292), (-0.5906, -0.1175, 1.185), (-0.6529, -0.1299, 1.068), (-0.7104, -0.1413, 0.9349), (-0.7522, -0.1496, 0.7842), (-0.767, -0.1526, 0.6222), (-0.7472, -0.1486, 0.4616), (-0.6925, -0.1377, 0.3173), (-0.6123, -0.1218, 0.1997), (-0.5164, -0.1027, 0.1122), (-0.4123, -0.08201, 0.05423), (-0.3055, -0.06076, 0.0225), (-0.2005, -0.03987, 0.005696), (-0.09865, -0.01962, -0.001286), (-0.3053, 4.811e-08, 1.627), (-0.3872, 4.355e-08, 1.522), (-0.4657, 2.734e-08, 1.412), (-0.5411, -3.842e-08, 1.292), (-0.6022, 2.1e-08, 1.185), (-0.6657, 4.495e-08, 1.068), (-0.7243, 1.242e-07, 0.9349), (-0.767, 2.079e-07, 0.7842), (-0.7821, 4.661e-08, 0.6222), (-0.7618, 1.293e-07, 0.4616), (-0.706, 1.681e-08, 0.3173), (-0.6242, 2.172e-07, 0.1997), (-0.5265, 1.737e-07, 0.1122), (-0.4204, 7.212e-08, 0.05423), (-0.3115, 8.207e-08, 0.0225), (-0.2044, 1.738e-08, 0.005696), (-0.1006, 2.057e-08, -0.001286), (-0.2995, 0.05957, 1.627), (-0.3798, 0.07554, 1.522), (-0.4567, 0.09085, 1.412), (-0.5308, 0.1056, 1.292), (-0.5906, 0.1175, 1.185), (-0.6529, 0.1299, 1.068), (-0.7104, 0.1413, 0.9349), (-0.7522, 0.1496, 0.7842), (-0.767, 0.1526, 0.6222), (-0.7472, 0.1486, 0.4616), (-0.6925, 0.1377, 0.3173), (-0.6123, 0.1218, 0.1997), (-0.5164, 0.1027, 0.1122), (-0.4123, 0.08201, 0.05423), (-0.3055, 0.06076, 0.0225), (-0.2005, 0.03987, 0.005696), (-0.09865, 0.01962, -0.001286), (-0.2821, 0.1169, 1.627), (-0.3577, 0.1482, 1.522), (-0.4302, 0.1782, 1.412), (-0.5, 0.2071, 1.292), (-0.5563, 0.2304, 1.185), (-0.615, 0.2548, 1.068), (-0.6692, 0.2772, 0.9349), (-0.7086, 0.2935, 0.7842), (-0.7225, 0.2993, 0.6222), (-0.7038, 0.2915, 0.4616), (-0.6523, 0.2702, 0.3173), (-0.5767, 0.2389, 0.1997), (-0.4864, 0.2015, 0.1122), (-0.3884, 0.1609, 0.05423), (-0.2878, 0.1192, 0.0225), (-0.1888, 0.07821, 0.005696), (-0.09293, 0.03849, -0.001286), (-0.2539, 0.1696, 1.627), (-0.322, 0.2151, 1.522), (-0.3872, 0.2587, 1.412), (-0.4499, 0.3006, 1.292), (-0.5007, 0.3345, 1.185), (-0.5535, 0.3698, 1.068), (-0.6023, 0.4024, 0.9349), (-0.6377, 0.4261, 0.7842), (-0.6503, 0.4345, 0.6222), (-0.6334, 0.4232, 0.4616), (-0.587, 0.3923, 0.3173), (-0.519, 0.3468, 0.1997), (-0.4378, 0.2925, 0.1122), (-0.3495, 0.2335, 0.05423), (-0.259, 0.173, 0.0225), (-0.1699, 0.1135, 0.005696), (-0.08364, 0.05588, -0.001286), (-0.2159, 0.2159, 1.627), (-0.2738, 0.2738, 1.522), (-0.3293, 0.3293, 1.412), (-0.3827, 0.3827, 1.292), (-0.4258, 0.4258, 1.185), (-0.4707, 0.4707, 1.068), (-0.5122, 0.5122, 0.9349), (-0.5423, 0.5423, 0.7842), (-0.553, 0.553, 0.6222), (-0.5387, 0.5387, 0.4616), (-0.4992, 0.4992, 0.3173), (-0.4414, 0.4414, 0.1997), (-0.3723, 0.3723, 0.1122), (-0.2972, 0.2972, 0.05423), (-0.2202, 0.2202, 0.0225), (-0.1445, 0.1445, 0.005696), (-0.07113, 0.07113, -0.001286), (-0.1696, 0.2539, 1.627), (-0.2151, 0.322, 1.522), (-0.2587, 0.3872, 1.412), (-0.3006, 0.4499, 1.292), (-0.3345, 0.5007, 1.185), (-0.3698, 0.5535, 1.068), (-0.4024, 0.6023, 0.9349), (-0.4261, 0.6377, 0.7842), (-0.4345, 0.6503, 0.6222), (-0.4232, 0.6334, 0.4616), (-0.3923, 0.587, 0.3173), (-0.3468, 0.519, 0.1997), (-0.2925, 0.4378, 0.1122), (-0.2335, 0.3495, 0.05423), (-0.173, 0.259, 0.0225), (-0.1135, 0.1699, 0.005696), (-0.05588, 0.08364, -0.001286), (-0.1168, 0.2821, 1.627), (-0.1482, 0.3577, 1.522), (-0.1782, 0.4302, 1.412), (-0.2071, 0.5, 1.292), (-0.2304, 0.5563, 1.185), (-0.2548, 0.615, 1.068), (-0.2772, 0.6692, 0.9349), (-0.2935, 0.7086, 0.7842), (-0.2993, 0.7225, 0.6222), (-0.2915, 0.7038, 0.4616), (-0.2702, 0.6523, 0.3173), (-0.2389, 0.5767, 0.1997), (-0.2015, 0.4864, 0.1122), (-0.1609, 0.3884, 0.05423), (-0.1192, 0.2878, 0.0225), (-0.07821, 0.1888, 0.005696), (-0.03849, 0.09293, -0.001286), (-0.05957, 0.2995, 1.627), (-0.07554, 0.3798, 1.522), (-0.09085, 0.4567, 1.412), (-0.1056, 0.5308, 1.292), (-0.1175, 0.5906, 1.185), (-0.1299, 0.6529, 1.068), (-0.1413, 0.7104, 0.9349), (-0.1496, 0.7522, 0.7842), (-0.1526, 0.767, 0.6222), (-0.1486, 0.7472, 0.4616), (-0.1377, 0.6925, 0.3173), (-0.1218, 0.6123, 0.1997), (-0.1027, 0.5164, 0.1122), (-0.08201, 0.4123, 0.05423), (-0.06076, 0.3055, 0.0225), (-0.03987, 0.2005, 0.005696), (-0.01962, 0.09865, -0.001286), (2.331e-07, 0.6242, 0.1997), (6.026e-08, 0.4204, 0.05423), (9.449e-08, 0.3115, 0.0225), (3.021e-08, 0.1006, -0.001286), (-1.11e-15, 0.0, 0.0)], [], [(542, 541, 26, 27), (1, 0, 13, 14), (12, 542, 27, 28), (2, 1, 14, 15), (543, 12, 28, 29), (3, 2, 15, 16), (544, 543, 29), (4, 3, 16, 17), (5, 4, 17, 18), (6, 5, 18, 19), (7, 6, 19, 20), (8, 7, 20, 21), (9, 8, 21, 22), (10, 9, 22, 23), (540, 10, 23, 24), (11, 540, 24, 25), (541, 11, 25, 26), (21, 20, 37, 38), (22, 21, 38, 39), (23, 22, 39, 40), (24, 23, 40, 41), (25, 24, 41, 42), (26, 25, 42, 43), (27, 26, 43, 44), (14, 13, 30, 31), (28, 27, 44, 45), (15, 14, 31, 32), (29, 28, 45, 46), (16, 15, 32, 33), (544, 29, 46), (17, 16, 33, 34), (18, 17, 34, 35), (19, 18, 35, 36), (20, 19, 36, 37), (40, 39, 56, 57), (41, 40, 57, 58), (42, 41, 58, 59), (43, 42, 59, 60), (44, 43, 60, 61), (31, 30, 47, 48), (45, 44, 61, 62), (32, 31, 48, 49), (46, 45, 62, 63), (33, 32, 49, 50), (544, 46, 63), (34, 33, 50, 51), (35, 34, 51, 52), (36, 35, 52, 53), (37, 36, 53, 54), (38, 37, 54, 55), (39, 38, 55, 56), (59, 58, 75, 76), (60, 59, 76, 77), (61, 60, 77, 78), (48, 47, 64, 65), (62, 61, 78, 79), (49, 48, 65, 66), (63, 62, 79, 80), (50, 49, 66, 67), (544, 63, 80), (51, 50, 67, 68), (52, 51, 68, 69), (53, 52, 69, 70), (54, 53, 70, 71), (55, 54, 71, 72), (56, 55, 72, 73), (57, 56, 73, 74), (58, 57, 74, 75), (78, 77, 94, 95), (65, 64, 81, 82), (79, 78, 95, 96), (66, 65, 82, 83), (80, 79, 96, 97), (67, 66, 83, 84), (544, 80, 97), (68, 67, 84, 85), (69, 68, 85, 86), (70, 69, 86, 87), (71, 70, 87, 88), (72, 71, 88, 89), (73, 72, 89, 90), (74, 73, 90, 91), (75, 74, 91, 92), (76, 75, 92, 93), (77, 76, 93, 94), (97, 96, 113, 114), (84, 83, 100, 101), (544, 97, 114), (85, 84, 101, 102), (86, 85, 102, 103), (87, 86, 103, 104), (88, 87, 104, 105), (89, 88, 105, 106), (90, 89, 106, 107), (91, 90, 107, 108), (92, 91, 108, 109), (93, 92, 109, 110), (94, 93, 110, 111), (95, 94, 111, 112), (82, 81, 98, 99), (96, 95, 112, 113), (83, 82, 99, 100), (103, 102, 119, 120), (104, 103, 120, 121), (105, 104, 121, 122), (106, 105, 122, 123), (107, 106, 123, 124), (108, 107, 124, 125), (109, 108, 125, 126), (110, 109, 126, 127), (111, 110, 127, 128), (112, 111, 128, 129), (99, 98, 115, 116), (113, 112, 129, 130), (100, 99, 116, 117), (114, 113, 130, 131), (101, 100, 117, 118), (544, 114, 131), (102, 101, 118, 119), (122, 121, 138, 139), (123, 122, 139, 140), (124, 123, 140, 141), (125, 124, 141, 142), (126, 125, 142, 143), (127, 126, 143, 144), (128, 127, 144, 145), (129, 128, 145, 146), (116, 115, 132, 133), (130, 129, 146, 147), (117, 116, 133, 134), (131, 130, 147, 148), (118, 117, 134, 135), (544, 131, 148), (119, 118, 135, 136), (120, 119, 136, 137), (121, 120, 137, 138), (141, 140, 157, 158), (142, 141, 158, 159), (143, 142, 159, 160), (144, 143, 160, 161), (145, 144, 161, 162), (146, 145, 162, 163), (133, 132, 149, 150), (147, 146, 163, 164), (134, 133, 150, 151), (148, 147, 164, 165), (135, 134, 151, 152), (544, 148, 165), (136, 135, 152, 153), (137, 136, 153, 154), (138, 137, 154, 155), (139, 138, 155, 156), (140, 139, 156, 157), (160, 159, 176, 177), (161, 160, 177, 178), (162, 161, 178, 179), (163, 162, 179, 180), (150, 149, 166, 167), (164, 163, 180, 181), (151, 150, 167, 168), (165, 164, 181, 182), (152, 151, 168, 169), (544, 165, 182), (153, 152, 169, 170), (154, 153, 170, 171), (155, 154, 171, 172), (156, 155, 172, 173), (157, 156, 173, 174), (158, 157, 174, 175), (159, 158, 175, 176), (179, 178, 195, 196), (180, 179, 196, 197), (167, 166, 183, 184), (181, 180, 197, 198), (168, 167, 184, 185), (182, 181, 198, 199), (169, 168, 185, 186), (544, 182, 199), (170, 169, 186, 187), (171, 170, 187, 188), (172, 171, 188, 189), (173, 172, 189, 190), (174, 173, 190, 191), (175, 174, 191, 192), (176, 175, 192, 193), (177, 176, 193, 194), (178, 177, 194, 195), (198, 197, 214, 215), (185, 184, 201, 202), (199, 198, 215, 216), (186, 185, 202, 203), (544, 199, 216), (187, 186, 203, 204), (188, 187, 204, 205), (189, 188, 205, 206), (190, 189, 206, 207), (191, 190, 207, 208), (192, 191, 208, 209), (193, 192, 209, 210), (194, 193, 210, 211), (195, 194, 211, 212), (196, 195, 212, 213), (197, 196, 213, 214), (184, 183, 200, 201), (544, 216, 233), (204, 203, 220, 221), (205, 204, 221, 222), (206, 205, 222, 223), (207, 206, 223, 224), (208, 207, 224, 225), (209, 208, 225, 226), (210, 209, 226, 227), (211, 210, 227, 228), (212, 211, 228, 229), (213, 212, 229, 230), (214, 213, 230, 231), (201, 200, 217, 218), (215, 214, 231, 232), (202, 201, 218, 219), (216, 215, 232, 233), (203, 202, 219, 220), (223, 222, 239, 240), (224, 223, 240, 241), (225, 224, 241, 242), (226, 225, 242, 243), (227, 226, 243, 244), (228, 227, 244, 245), (229, 228, 245, 246), (230, 229, 246, 247), (231, 230, 247, 248), (218, 217, 234, 235), (232, 231, 248, 249), (219, 218, 235, 236), (233, 232, 249, 250), (220, 219, 236, 237), (544, 233, 250), (221, 220, 237, 238), (222, 221, 238, 239), (242, 241, 258, 259), (243, 242, 259, 260), (244, 243, 260, 261), (245, 244, 261, 262), (246, 245, 262, 263), (247, 246, 263, 264), (248, 247, 264, 265), (235, 234, 251, 252), (249, 248, 265, 266), (236, 235, 252, 253), (250, 249, 266, 267), (237, 236, 253, 254), (544, 250, 267), (238, 237, 254, 255), (239, 238, 255, 256), (240, 239, 256, 257), (241, 240, 257, 258), (261, 260, 277, 278), (262, 261, 278, 279), (263, 262, 279, 280), (264, 263, 280, 281), (265, 264, 281, 282), (252, 251, 268, 269), (266, 265, 282, 283), (253, 252, 269, 270), (267, 266, 283, 284), (254, 253, 270, 271), (544, 267, 284), (255, 254, 271, 272), (256, 255, 272, 273), (257, 256, 273, 274), (258, 257, 274, 275), (259, 258, 275, 276), (260, 259, 276, 277), (280, 279, 296, 297), (281, 280, 297, 298), (282, 281, 298, 299), (269, 268, 285, 286), (283, 282, 299, 300), (270, 269, 286, 287), (284, 283, 300, 301), (271, 270, 287, 288), (544, 284, 301), (272, 271, 288, 289), (273, 272, 289, 290), (274, 273, 290, 291), (275, 274, 291, 292), (276, 275, 292, 293), (277, 276, 293, 294), (278, 277, 294, 295), (279, 278, 295, 296), (299, 298, 315, 316), (286, 285, 302, 303), (300, 299, 316, 317), (287, 286, 303, 304), (301, 300, 317, 318), (288, 287, 304, 305), (544, 301, 318), (289, 288, 305, 306), (290, 289, 306, 307), (291, 290, 307, 308), (292, 291, 308, 309), (293, 292, 309, 310), (294, 293, 310, 311), (295, 294, 311, 312), (296, 295, 312, 313), (297, 296, 313, 314), (298, 297, 314, 315), (304, 303, 320, 321), (318, 317, 334, 335), (305, 304, 321, 322), (544, 318, 335), (306, 305, 322, 323), (307, 306, 323, 324), (308, 307, 324, 325), (309, 308, 325, 326), (310, 309, 326, 327), (311, 310, 327, 328), (312, 311, 328, 329), (313, 312, 329, 330), (314, 313, 330, 331), (315, 314, 331, 332), (316, 315, 332, 333), (303, 302, 319, 320), (317, 316, 333, 334), (323, 322, 339, 340), (324, 323, 340, 341), (325, 324, 341, 342), (326, 325, 342, 343), (327, 326, 343, 344), (328, 327, 344, 345), (329, 328, 345, 346), (330, 329, 346, 347), (331, 330, 347, 348), (332, 331, 348, 349), (333, 332, 349, 350), (320, 319, 336, 337), (334, 333, 350, 351), (321, 320, 337, 338), (335, 334, 351, 352), (322, 321, 338, 339), (544, 335, 352), (342, 341, 358, 359), (343, 342, 359, 360), (344, 343, 360, 361), (345, 344, 361, 362), (346, 345, 362, 363), (347, 346, 363, 364), (348, 347, 364, 365), (349, 348, 365, 366), (350, 349, 366, 367), (337, 336, 353, 354), (351, 350, 367, 368), (338, 337, 354, 355), (352, 351, 368, 369), (339, 338, 355, 356), (544, 352, 369), (340, 339, 356, 357), (341, 340, 357, 358), (361, 360, 377, 378), (362, 361, 378, 379), (363, 362, 379, 380), (364, 363, 380, 381), (365, 364, 381, 382), (366, 365, 382, 383), (367, 366, 383, 384), (354, 353, 370, 371), (368, 367, 384, 385), (355, 354, 371, 372), (369, 368, 385, 386), (356, 355, 372, 373), (544, 369, 386), (357, 356, 373, 374), (358, 357, 374, 375), (359, 358, 375, 376), (360, 359, 376, 377), (380, 379, 396, 397), (381, 380, 397, 398), (382, 381, 398, 399), (383, 382, 399, 400), (384, 383, 400, 401), (371, 370, 387, 388), (385, 384, 401, 402), (372, 371, 388, 389), (386, 385, 402, 403), (373, 372, 389, 390), (544, 386, 403), (374, 373, 390, 391), (375, 374, 391, 392), (376, 375, 392, 393), (377, 376, 393, 394), (378, 377, 394, 395), (379, 378, 395, 396), (399, 398, 415, 416), (400, 399, 416, 417), (401, 400, 417, 418), (388, 387, 404, 405), (402, 401, 418, 419), (389, 388, 405, 406), (403, 402, 419, 420), (390, 389, 406, 407), (544, 403, 420), (391, 390, 407, 408), (392, 391, 408, 409), (393, 392, 409, 410), (394, 393, 410, 411), (395, 394, 411, 412), (396, 395, 412, 413), (397, 396, 413, 414), (398, 397, 414, 415), (418, 417, 434, 435), (405, 404, 421, 422), (419, 418, 435, 436), (406, 405, 422, 423), (420, 419, 436, 437), (407, 406, 423, 424), (544, 420, 437), (408, 407, 424, 425), (409, 408, 425, 426), (410, 409, 426, 427), (411, 410, 427, 428), (412, 411, 428, 429), (413, 412, 429, 430), (414, 413, 430, 431), (415, 414, 431, 432), (416, 415, 432, 433), (417, 416, 433, 434), (437, 436, 453, 454), (424, 423, 440, 441), (544, 437, 454), (425, 424, 441, 442), (426, 425, 442, 443), (427, 426, 443, 444), (428, 427, 444, 445), (429, 428, 445, 446), (430, 429, 446, 447), (431, 430, 447, 448), (432, 431, 448, 449), (433, 432, 449, 450), (434, 433, 450, 451), (435, 434, 451, 452), (422, 421, 438, 439), (436, 435, 452, 453), (423, 422, 439, 440), (446, 445, 462, 463), (447, 446, 463, 464), (448, 447, 464, 465), (449, 448, 465, 466), (450, 449, 466, 467), (451, 450, 467, 468), (452, 451, 468, 469), (439, 438, 455, 456), (453, 452, 469, 470), (440, 439, 456, 457), (454, 453, 470, 471), (441, 440, 457, 458), (544, 454, 471), (442, 441, 458, 459), (443, 442, 459, 460), (444, 443, 460, 461), (445, 444, 461, 462), (465, 464, 481, 482), (466, 465, 482, 483), (467, 466, 483, 484), (468, 467, 484, 485), (469, 468, 485, 486), (456, 455, 472, 473), (470, 469, 486, 487), (457, 456, 473, 474), (471, 470, 487, 488), (458, 457, 474, 475), (544, 471, 488), (459, 458, 475, 476), (460, 459, 476, 477), (461, 460, 477, 478), (462, 461, 478, 479), (463, 462, 479, 480), (464, 463, 480, 481), (484, 483, 500, 501), (485, 484, 501, 502), (486, 485, 502, 503), (473, 472, 489, 490), (487, 486, 503, 504), (474, 473, 490, 491), (488, 487, 504, 505), (475, 474, 491, 492), (544, 488, 505), (476, 475, 492, 493), (477, 476, 493, 494), (478, 477, 494, 495), (479, 478, 495, 496), (480, 479, 496, 497), (481, 480, 497, 498), (482, 481, 498, 499), (483, 482, 499, 500), (503, 502, 519, 520), (490, 489, 506, 507), (504, 503, 520, 521), (491, 490, 507, 508), (505, 504, 521, 522), (492, 491, 508, 509), (544, 505, 522), (493, 492, 509, 510), (494, 493, 510, 511), (495, 494, 511, 512), (496, 495, 512, 513), (497, 496, 513, 514), (498, 497, 514, 515), (499, 498, 515, 516), (500, 499, 516, 517), (501, 500, 517, 518), (502, 501, 518, 519), (508, 507, 524, 525), (522, 521, 538, 539), (509, 508, 525, 526), (544, 522, 539), (510, 509, 526, 527), (511, 510, 527, 528), (512, 511, 528, 529), (513, 512, 529, 530), (514, 513, 530, 531), (515, 514, 531, 532), (516, 515, 532, 533), (517, 516, 533, 534), (518, 517, 534, 535), (519, 518, 535, 536), (520, 519, 536, 537), (507, 506, 523, 524), (521, 520, 537, 538), (527, 526, 3, 4), (528, 527, 4, 5), (529, 528, 5, 6), (530, 529, 6, 7), (531, 530, 7, 8), (532, 531, 8, 9), (533, 532, 9, 10), (534, 533, 10, 540), (535, 534, 540, 11), (536, 535, 11, 541), (537, 536, 541, 542), (524, 523, 0, 1), (538, 537, 542, 12), (525, 524, 1, 2), (539, 538, 12, 543), (526, 525, 2, 3), (544, 539, 543)])
me_sphere.polygons.foreach_set('use_smooth', [True] * 544)
_uv = me_sphere.uv_layers.new(name='UVMap')
_uv.uv.foreach_set('vector', [0.75, 0.1574, 0.75, 0.2099, 0.7187, 0.2099, 0.7187, 0.1574, 0.75, 0.8876, 0.75, 0.9969, 0.7187, 0.9969, 0.7187, 0.8876, 0.75, 0.1049, 0.75, 0.1574, 0.7187, 0.1574, 0.7187, 0.1049, 0.75, 0.8022, 0.75, 0.8876, 0.7187, 0.8876, 0.7187, 0.8022, 0.75, 0.05247, 0.75, 0.1049, 0.7187, 0.1049, 0.7187, 0.05247, 0.75, 0.7345, 0.75, 0.8022, 0.7187, 0.8022, 0.7187, 0.7345, 0.7344, 0.0, 0.75, 0.05247, 0.7187, 0.05247, 0.75, 0.6821, 0.75, 0.7345, 0.7187, 0.7345, 0.7187, 0.6821, 0.75, 0.6296, 0.75, 0.6821, 0.7187, 0.6821, 0.7187, 0.6296, 0.75, 0.5771, 0.75, 0.6296, 0.7187, 0.6296, 0.7187, 0.5771, 0.75, 0.5247, 0.75, 0.5771, 0.7187, 0.5771, 0.7187, 0.5247, 0.75, 0.4722, 0.75, 0.5247, 0.7187, 0.5247, 0.7187, 0.4722, 0.75, 0.4197, 0.75, 0.4722, 0.7187, 0.4722, 0.7187, 0.4197, 0.75, 0.3673, 0.75, 0.4197, 0.7187, 0.4197, 0.7187, 0.3673, 0.75, 0.3148, 0.75, 0.3673, 0.7187, 0.3673, 0.7187, 0.3148, 0.75, 0.2623, 0.75, 0.3148, 0.7187, 0.3148, 0.7187, 0.2623, 0.75, 0.2099, 0.75, 0.2623, 0.7187, 0.2623, 0.7187, 0.2099, 0.7187, 0.4722, 0.7187, 0.5247, 0.6875, 0.5247, 0.6875, 0.4722, 0.7187, 0.4197, 0.7187, 0.4722, 0.6875, 0.4722, 0.6875, 0.4197, 0.7187, 0.3673, 0.7187, 0.4197, 0.6875, 0.4197, 0.6875, 0.3673, 0.7187, 0.3148, 0.7187, 0.3673, 0.6875, 0.3673, 0.6875, 0.3148, 0.7187, 0.2623, 0.7187, 0.3148, 0.6875, 0.3148, 0.6875, 0.2623, 0.7187, 0.2099, 0.7187, 0.2623, 0.6875, 0.2623, 0.6875, 0.2099, 0.7187, 0.1574, 0.7187, 0.2099, 0.6875, 0.2099, 0.6875, 0.1574, 0.7187, 0.8876, 0.7187, 0.9969, 0.6875, 0.9969, 0.6875, 0.8876, 0.7187, 0.1049, 0.7187, 0.1574, 0.6875, 0.1574, 0.6875, 0.1049, 0.7187, 0.8022, 0.7187, 0.8876, 0.6875, 0.8876, 0.6875, 0.8022, 0.7187, 0.05247, 0.7187, 0.1049, 0.6875, 0.1049, 0.6875, 0.05247, 0.7187, 0.7345, 0.7187, 0.8022, 0.6875, 0.8022, 0.6875, 0.7345, 0.7031, 0.0, 0.7187, 0.05247, 0.6875, 0.05247, 0.7187, 0.6821, 0.7187, 0.7345, 0.6875, 0.7345, 0.6875, 0.6821, 0.7187, 0.6296, 0.7187, 0.6821, 0.6875, 0.6821, 0.6875, 0.6296, 0.7187, 0.5771, 0.7187, 0.6296, 0.6875, 0.6296, 0.6875, 0.5771, 0.7187, 0.5247, 0.7187, 0.5771, 0.6875, 0.5771, 0.6875, 0.5247, 0.6875, 0.3673, 0.6875, 0.4197, 0.6562, 0.4197, 0.6562, 0.3673, 0.6875, 0.3148, 0.6875, 0.3673, 0.6562, 0.3673, 0.6562, 0.3148, 0.6875, 0.2623, 0.6875, 0.3148, 0.6562, 0.3148, 0.6562, 0.2623, 0.6875, 0.2099, 0.6875, 0.2623, 0.6562, 0.2623, 0.6562, 0.2099, 0.6875, 0.1574, 0.6875, 0.2099, 0.6562, 0.2099, 0.6562, 0.1574, 0.6875, 0.8876, 0.6875, 0.9969, 0.6562, 0.9969, 0.6562, 0.8876, 0.6875, 0.1049, 0.6875, 0.1574, 0.6562, 0.1574, 0.6562, 0.1049, 0.6875, 0.8022, 0.6875, 0.8876, 0.6562, 0.8876, 0.6562, 0.8022, 0.6875, 0.05247, 0.6875, 0.1049, 0.6562, 0.1049, 0.6562, 0.05247, 0.6875, 0.7345, 0.6875, 0.8022, 0.6562, 0.8022, 0.6562, 0.7345, 0.6719, 0.0, 0.6875, 0.05247, 0.6562, 0.05247, 0.6875, 0.6821, 0.6875, 0.7345, 0.6562, 0.7345, 0.6562, 0.6821, 0.6875, 0.6296, 0.6875, 0.6821, 0.6562, 0.6821, 0.6562, 0.6296, 0.6875, 0.5771, 0.6875, 0.6296, 0.6562, 0.6296, 0.6562, 0.5771, 0.6875, 0.5247, 0.6875, 0.5771, 0.6562, 0.5771, 0.6562, 0.5247, 0.6875, 0.4722, 0.6875, 0.5247, 0.6562, 0.5247, 0.6562, 0.4722, 0.6875, 0.4197, 0.6875, 0.4722, 0.6562, 0.4722, 0.6562, 0.4197, 0.6562, 0.2623, 0.6562, 0.3148, 0.625, 0.3148, 0.625, 0.2623, 0.6562, 0.2099, 0.6562, 0.2623, 0.625, 0.2623, 0.625, 0.2099, 0.6562, 0.1574, 0.6562, 0.2099, 0.625, 0.2099, 0.625, 0.1574, 0.6562, 0.8876, 0.6562, 0.9969, 0.625, 0.9969, 0.625, 0.8876, 0.6562, 0.1049, 0.6562, 0.1574, 0.625, 0.1574, 0.625, 0.1049, 0.6562, 0.8022, 0.6562, 0.8876, 0.625, 0.8876, 0.625, 0.8022, 0.6562, 0.05247, 0.6562, 0.1049, 0.625, 0.1049, 0.625, 0.05247, 0.6562, 0.7345, 0.6562, 0.8022, 0.625, 0.8022, 0.625, 0.7345, 0.6406, 0.0, 0.6562, 0.05247, 0.625, 0.05247, 0.6562, 0.6821, 0.6562, 0.7345, 0.625, 0.7345, 0.625, 0.6821, 0.6562, 0.6296, 0.6562, 0.6821, 0.625, 0.6821, 0.625, 0.6296, 0.6562, 0.5771, 0.6562, 0.6296, 0.625, 0.6296, 0.625, 0.5771, 0.6562, 0.5247, 0.6562, 0.5771, 0.625, 0.5771, 0.625, 0.5247, 0.6562, 0.4722, 0.6562, 0.5247, 0.625, 0.5247, 0.625, 0.4722, 0.6562, 0.4197, 0.6562, 0.4722, 0.625, 0.4722, 0.625, 0.4197, 0.6562, 0.3673, 0.6562, 0.4197, 0.625, 0.4197, 0.625, 0.3673, 0.6562, 0.3148, 0.6562, 0.3673, 0.625, 0.3673, 0.625, 0.3148, 0.625, 0.1574, 0.625, 0.2099, 0.5937, 0.2099, 0.5937, 0.1574, 0.625, 0.8876, 0.625, 0.9969, 0.5937, 0.9969, 0.5937, 0.8876, 0.625, 0.1049, 0.625, 0.1574, 0.5937, 0.1574, 0.5937, 0.1049, 0.625, 0.8022, 0.625, 0.8876, 0.5937, 0.8876, 0.5937, 0.8022, 0.625, 0.05247, 0.625, 0.1049, 0.5937, 0.1049, 0.5937, 0.05247, 0.625, 0.7345, 0.625, 0.8022, 0.5937, 0.8022, 0.5937, 0.7345, 0.6094, 0.0, 0.625, 0.05247, 0.5937, 0.05247, 0.625, 0.6821, 0.625, 0.7345, 0.5937, 0.7345, 0.5937, 0.6821, 0.625, 0.6296, 0.625, 0.6821, 0.5937, 0.6821, 0.5937, 0.6296, 0.625, 0.5771, 0.625, 0.6296, 0.5937, 0.6296, 0.5937, 0.5771, 0.625, 0.5247, 0.625, 0.5771, 0.5937, 0.5771, 0.5937, 0.5247, 0.625, 0.4722, 0.625, 0.5247, 0.5937, 0.5247, 0.5937, 0.4722, 0.625, 0.4197, 0.625, 0.4722, 0.5937, 0.4722, 0.5937, 0.4197, 0.625, 0.3673, 0.625, 0.4197, 0.5937, 0.4197, 0.5937, 0.3673, 0.625, 0.3148, 0.625, 0.3673, 0.5937, 0.3673, 0.5937, 0.3148, 0.625, 0.2623, 0.625, 0.3148, 0.5937, 0.3148, 0.5937, 0.2623, 0.625, 0.2099, 0.625, 0.2623, 0.5937, 0.2623, 0.5937, 0.2099, 0.5937, 0.05247, 0.5937, 0.1049, 0.5625, 0.1049, 0.5625, 0.05247, 0.5937, 0.7345, 0.5937, 0.8022, 0.5625, 0.8022, 0.5625, 0.7345, 0.5781, 0.0, 0.5937, 0.05247, 0.5625, 0.05247, 0.5937, 0.6821, 0.5937, 0.7345, 0.5625, 0.7345, 0.5625, 0.6821, 0.5937, 0.6296, 0.5937, 0.6821, 0.5625, 0.6821, 0.5625, 0.6296, 0.5937, 0.5771, 0.5937, 0.6296, 0.5625, 0.6296, 0.5625, 0.5771, 0.5937, 0.5247, 0.5937, 0.5771, 0.5625, 0.5771, 0.5625, 0.5247, 0.5937, 0.4722, 0.5937, 0.5247, 0.5625, 0.5247, 0.5625, 0.4722, 0.5937, 0.4197, 0.5937, 0.4722, 0.5625, 0.4722, 0.5625, 0.4197, 0.5937, 0.3673, 0.5937, 0.4197, 0.5625, 0.4197, 0.5625, 0.3673, 0.5937, 0.3148, 0.5937, 0.3673, 0.5625, 0.3673, 0.5625, 0.3148, 0.5937, 0.2623, 0.5937, 0.3148, 0.5625, 0.3148, 0.5625, 0.2623, 0.5937, 0.2099, 0.5937, 0.2623, 0.5625, 0.2623, 0.5625, 0.2099, 0.5937, 0.1574, 0.5937, 0.2099, 0.5625, 0.2099, 0.5625, 0.1574, 0.5937, 0.8876, 0.5937, 0.9969, 0.5625, 0.9969, 0.5625, 0.8876, 0.5937, 0.1049, 0.5937, 0.1574, 0.5625, 0.1574, 0.5625, 0.1049, 0.5937, 0.8022, 0.5937, 0.8876, 0.5625, 0.8876, 0.5625, 0.8022, 0.5625, 0.6296, 0.5625, 0.6821, 0.5312, 0.6821, 0.5312, 0.6296, 0.5625, 0.5771, 0.5625, 0.6296, 0.5312, 0.6296, 0.5312, 0.5771, 0.5625, 0.5247, 0.5625, 0.5771, 0.5312, 0.5771, 0.5312, 0.5247, 0.5625, 0.4722, 0.5625, 0.5247, 0.5312, 0.5247, 0.5312, 0.4722, 0.5625, 0.4197, 0.5625, 0.4722, 0.5312, 0.4722, 0.5312, 0.4197, 0.5625, 0.3673, 0.5625, 0.4197, 0.5312, 0.4197, 0.5312, 0.3673, 0.5625, 0.3148, 0.5625, 0.3673, 0.5312, 0.3673, 0.5312, 0.3148, 0.5625, 0.2623, 0.5625, 0.3148, 0.5312, 0.3148, 0.5312, 0.2623, 0.5625, 0.2099, 0.5625, 0.2623, 0.5312, 0.2623, 0.5312, 0.2099, 0.5625, 0.1574, 0.5625, 0.2099, 0.5312, 0.2099, 0.5312, 0.1574, 0.5625, 0.8876, 0.5625, 0.9969, 0.5312, 0.9969, 0.5312, 0.8876, 0.5625, 0.1049, 0.5625, 0.1574, 0.5312, 0.1574, 0.5312, 0.1049, 0.5625, 0.8022, 0.5625, 0.8876, 0.5312, 0.8876, 0.5312, 0.8022, 0.5625, 0.05247, 0.5625, 0.1049, 0.5312, 0.1049, 0.5312, 0.05247, 0.5625, 0.7345, 0.5625, 0.8022, 0.5312, 0.8022, 0.5312, 0.7345, 0.5469, 0.0, 0.5625, 0.05247, 0.5312, 0.05247, 0.5625, 0.6821, 0.5625, 0.7345, 0.5312, 0.7345, 0.5312, 0.6821, 0.5312, 0.5247, 0.5312, 0.5771, 0.5, 0.5771, 0.5, 0.5247, 0.5312, 0.4722, 0.5312, 0.5247, 0.5, 0.5247, 0.5, 0.4722, 0.5312, 0.4197, 0.5312, 0.4722, 0.5, 0.4722, 0.5, 0.4197, 0.5312, 0.3673, 0.5312, 0.4197, 0.5, 0.4197, 0.5, 0.3673, 0.5312, 0.3148, 0.5312, 0.3673, 0.5, 0.3673, 0.5, 0.3148, 0.5312, 0.2623, 0.5312, 0.3148, 0.5, 0.3148, 0.5, 0.2623, 0.5312, 0.2099, 0.5312, 0.2623, 0.5, 0.2623, 0.5, 0.2099, 0.5312, 0.1574, 0.5312, 0.2099, 0.5, 0.2099, 0.5, 0.1574, 0.5312, 0.8876, 0.5312, 0.9969, 0.5, 0.9969, 0.5, 0.8876, 0.5312, 0.1049, 0.5312, 0.1574, 0.5, 0.1574, 0.5, 0.1049, 0.5312, 0.8022, 0.5312, 0.8876, 0.5, 0.8876, 0.5, 0.8022, 0.5312, 0.05247, 0.5312, 0.1049, 0.5, 0.1049, 0.5, 0.05247, 0.5312, 0.7345, 0.5312, 0.8022, 0.5, 0.8022, 0.5, 0.7345, 0.5156, 0.0, 0.5312, 0.05247, 0.5, 0.05247, 0.5312, 0.6821, 0.5312, 0.7345, 0.5, 0.7345, 0.5, 0.6821, 0.5312, 0.6296, 0.5312, 0.6821, 0.5, 0.6821, 0.5, 0.6296, 0.5312, 0.5771, 0.5312, 0.6296, 0.5, 0.6296, 0.5, 0.5771, 0.5, 0.4197, 0.5, 0.4722, 0.4687, 0.4722, 0.4687, 0.4197, 0.5, 0.3673, 0.5, 0.4197, 0.4687, 0.4197, 0.4687, 0.3673, 0.5, 0.3148, 0.5, 0.3673, 0.4687, 0.3673, 0.4687, 0.3148, 0.5, 0.2623, 0.5, 0.3148, 0.4687, 0.3148, 0.4687, 0.2623, 0.5, 0.2099, 0.5, 0.2623, 0.4687, 0.2623, 0.4687, 0.2099, 0.5, 0.1574, 0.5, 0.2099, 0.4687, 0.2099, 0.4687, 0.1574, 0.5, 0.8876, 0.5, 0.9969, 0.4687, 0.9969, 0.4687, 0.8876, 0.5, 0.1049, 0.5, 0.1574, 0.4687, 0.1574, 0.4687, 0.1049, 0.5, 0.8022, 0.5, 0.8876, 0.4687, 0.8876, 0.4687, 0.8022, 0.5, 0.05247, 0.5, 0.1049, 0.4687, 0.1049, 0.4687, 0.05247, 0.5, 0.7345, 0.5, 0.8022, 0.4687, 0.8022, 0.4687, 0.7345, 0.4844, 0.0, 0.5, 0.05247, 0.4687, 0.05247, 0.5, 0.6821, 0.5, 0.7345, 0.4687, 0.7345, 0.4687, 0.6821, 0.5, 0.6296, 0.5, 0.6821, 0.4687, 0.6821, 0.4687, 0.6296, 0.5, 0.5771, 0.5, 0.6296, 0.4687, 0.6296, 0.4687, 0.5771, 0.5, 0.5247, 0.5, 0.5771, 0.4687, 0.5771, 0.4687, 0.5247, 0.5, 0.4722, 0.5, 0.5247, 0.4687, 0.5247, 0.4687, 0.4722, 0.4687, 0.3148, 0.4687, 0.3673, 0.4375, 0.3673, 0.4375, 0.3148, 0.4687, 0.2623, 0.4687, 0.3148, 0.4375, 0.3148, 0.4375, 0.2623, 0.4687, 0.2099, 0.4687, 0.2623, 0.4375, 0.2623, 0.4375, 0.2099, 0.4687, 0.1574, 0.4687, 0.2099, 0.4375, 0.2099, 0.4375, 0.1574, 0.4687, 0.8876, 0.4687, 0.9969, 0.4375, 0.9969, 0.4375, 0.8876, 0.4687, 0.1049, 0.4687, 0.1574, 0.4375, 0.1574, 0.4375, 0.1049, 0.4687, 0.8022, 0.4687, 0.8876, 0.4375, 0.8876, 0.4375, 0.8022, 0.4687, 0.05247, 0.4687, 0.1049, 0.4375, 0.1049, 0.4375, 0.05247, 0.4687, 0.7345, 0.4687, 0.8022, 0.4375, 0.8022, 0.4375, 0.7345, 0.4531, 0.0, 0.4687, 0.05247, 0.4375, 0.05247, 0.4687, 0.6821, 0.4687, 0.7345, 0.4375, 0.7345, 0.4375, 0.6821, 0.4687, 0.6296, 0.4687, 0.6821, 0.4375, 0.6821, 0.4375, 0.6296, 0.4687, 0.5771, 0.4687, 0.6296, 0.4375, 0.6296, 0.4375, 0.5771, 0.4687, 0.5247, 0.4687, 0.5771, 0.4375, 0.5771, 0.4375, 0.5247, 0.4687, 0.4722, 0.4687, 0.5247, 0.4375, 0.5247, 0.4375, 0.4722, 0.4687, 0.4197, 0.4687, 0.4722, 0.4375, 0.4722, 0.4375, 0.4197, 0.4687, 0.3673, 0.4687, 0.4197, 0.4375, 0.4197, 0.4375, 0.3673, 0.4375, 0.2099, 0.4375, 0.2623, 0.4062, 0.2623, 0.4062, 0.2099, 0.4375, 0.1574, 0.4375, 0.2099, 0.4062, 0.2099, 0.4062, 0.1574, 0.4375, 0.8876, 0.4375, 0.9969, 0.4062, 0.9969, 0.4062, 0.8876, 0.4375, 0.1049, 0.4375, 0.1574, 0.4062, 0.1574, 0.4062, 0.1049, 0.4375, 0.8022, 0.4375, 0.8876, 0.4062, 0.8876, 0.4062, 0.8022, 0.4375, 0.05247, 0.4375, 0.1049, 0.4062, 0.1049, 0.4062, 0.05247, 0.4375, 0.7345, 0.4375, 0.8022, 0.4062, 0.8022, 0.4062, 0.7345, 0.4219, 0.0, 0.4375, 0.05247, 0.4062, 0.05247, 0.4375, 0.6821, 0.4375, 0.7345, 0.4062, 0.7345, 0.4062, 0.6821, 0.4375, 0.6296, 0.4375, 0.6821, 0.4062, 0.6821, 0.4062, 0.6296, 0.4375, 0.5771, 0.4375, 0.6296, 0.4062, 0.6296, 0.4062, 0.5771, 0.4375, 0.5247, 0.4375, 0.5771, 0.4062, 0.5771, 0.4062, 0.5247, 0.4375, 0.4722, 0.4375, 0.5247, 0.4062, 0.5247, 0.4062, 0.4722, 0.4375, 0.4197, 0.4375, 0.4722, 0.4062, 0.4722, 0.4062, 0.4197, 0.4375, 0.3673, 0.4375, 0.4197, 0.4062, 0.4197, 0.4062, 0.3673, 0.4375, 0.3148, 0.4375, 0.3673, 0.4062, 0.3673, 0.4062, 0.3148, 0.4375, 0.2623, 0.4375, 0.3148, 0.4062, 0.3148, 0.4062, 0.2623, 0.4062, 0.1049, 0.4062, 0.1574, 0.375, 0.1574, 0.375, 0.1049, 0.4062, 0.8022, 0.4062, 0.8876, 0.375, 0.8876, 0.375, 0.8022, 0.4062, 0.05247, 0.4062, 0.1049, 0.375, 0.1049, 0.375, 0.05247, 0.4062, 0.7345, 0.4062, 0.8022, 0.375, 0.8022, 0.375, 0.7345, 0.3906, 0.0, 0.4062, 0.05247, 0.375, 0.05247, 0.4062, 0.6821, 0.4062, 0.7345, 0.375, 0.7345, 0.375, 0.6821, 0.4062, 0.6296, 0.4062, 0.6821, 0.375, 0.6821, 0.375, 0.6296, 0.4062, 0.5771, 0.4062, 0.6296, 0.375, 0.6296, 0.375, 0.5771, 0.4062, 0.5247, 0.4062, 0.5771, 0.375, 0.5771, 0.375, 0.5247, 0.4062, 0.4722, 0.4062, 0.5247, 0.375, 0.5247, 0.375, 0.4722, 0.4062, 0.4197, 0.4062, 0.4722, 0.375, 0.4722, 0.375, 0.4197, 0.4062, 0.3673, 0.4062, 0.4197, 0.375, 0.4197, 0.375, 0.3673, 0.4062, 0.3148, 0.4062, 0.3673, 0.375, 0.3673, 0.375, 0.3148, 0.4062, 0.2623, 0.4062, 0.3148, 0.375, 0.3148, 0.375, 0.2623, 0.4062, 0.2099, 0.4062, 0.2623, 0.375, 0.2623, 0.375, 0.2099, 0.4062, 0.1574, 0.4062, 0.2099, 0.375, 0.2099, 0.375, 0.1574, 0.4062, 0.8876, 0.4062, 0.9969, 0.375, 0.9969, 0.375, 0.8876, 0.3594, 0.0, 0.375, 0.05247, 0.3437, 0.05247, 0.375, 0.6821, 0.375, 0.7345, 0.3437, 0.7345, 0.3437, 0.6821, 0.375, 0.6296, 0.375, 0.6821, 0.3437, 0.6821, 0.3437, 0.6296, 0.375, 0.5771, 0.375, 0.6296, 0.3437, 0.6296, 0.3437, 0.5771, 0.375, 0.5247, 0.375, 0.5771, 0.3437, 0.5771, 0.3437, 0.5247, 0.375, 0.4722, 0.375, 0.5247, 0.3437, 0.5247, 0.3437, 0.4722, 0.375, 0.4197, 0.375, 0.4722, 0.3437, 0.4722, 0.3437, 0.4197, 0.375, 0.3673, 0.375, 0.4197, 0.3437, 0.4197, 0.3437, 0.3673, 0.375, 0.3148, 0.375, 0.3673, 0.3437, 0.3673, 0.3437, 0.3148, 0.375, 0.2623, 0.375, 0.3148, 0.3437, 0.3148, 0.3437, 0.2623, 0.375, 0.2099, 0.375, 0.2623, 0.3437, 0.2623, 0.3437, 0.2099, 0.375, 0.1574, 0.375, 0.2099, 0.3437, 0.2099, 0.3437, 0.1574, 0.375, 0.8876, 0.375, 0.9969, 0.3437, 0.9969, 0.3437, 0.8876, 0.375, 0.1049, 0.375, 0.1574, 0.3437, 0.1574, 0.3437, 0.1049, 0.375, 0.8022, 0.375, 0.8876, 0.3437, 0.8876, 0.3437, 0.8022, 0.375, 0.05247, 0.375, 0.1049, 0.3437, 0.1049, 0.3437, 0.05247, 0.375, 0.7345, 0.375, 0.8022, 0.3437, 0.8022, 0.3437, 0.7345, 0.3437, 0.5771, 0.3437, 0.6296, 0.3125, 0.6296, 0.3125, 0.5771, 0.3437, 0.5247, 0.3437, 0.5771, 0.3125, 0.5771, 0.3125, 0.5247, 0.3437, 0.4722, 0.3437, 0.5247, 0.3125, 0.5247, 0.3125, 0.4722, 0.3437, 0.4197, 0.3437, 0.4722, 0.3125, 0.4722, 0.3125, 0.4197, 0.3437, 0.3673, 0.3437, 0.4197, 0.3125, 0.4197, 0.3125, 0.3673, 0.3437, 0.3148, 0.3437, 0.3673, 0.3125, 0.3673, 0.3125, 0.3148, 0.3437, 0.2623, 0.3437, 0.3148, 0.3125, 0.3148, 0.3125, 0.2623, 0.3437, 0.2099, 0.3437, 0.2623, 0.3125, 0.2623, 0.3125, 0.2099, 0.3437, 0.1574, 0.3437, 0.2099, 0.3125, 0.2099, 0.3125, 0.1574, 0.3437, 0.8876, 0.3437, 0.9969, 0.3125, 0.9969, 0.3125, 0.8876, 0.3437, 0.1049, 0.3437, 0.1574, 0.3125, 0.1574, 0.3125, 0.1049, 0.3437, 0.8022, 0.3437, 0.8876, 0.3125, 0.8876, 0.3125, 0.8022, 0.3437, 0.05247, 0.3437, 0.1049, 0.3125, 0.1049, 0.3125, 0.05247, 0.3437, 0.7345, 0.3437, 0.8022, 0.3125, 0.8022, 0.3125, 0.7345, 0.3281, 0.0, 0.3437, 0.05247, 0.3125, 0.05247, 0.3437, 0.6821, 0.3437, 0.7345, 0.3125, 0.7345, 0.3125, 0.6821, 0.3437, 0.6296, 0.3437, 0.6821, 0.3125, 0.6821, 0.3125, 0.6296, 0.3125, 0.4722, 0.3125, 0.5247, 0.2812, 0.5247, 0.2812, 0.4722, 0.3125, 0.4197, 0.3125, 0.4722, 0.2812, 0.4722, 0.2812, 0.4197, 0.3125, 0.3673, 0.3125, 0.4197, 0.2812, 0.4197, 0.2812, 0.3673, 0.3125, 0.3148, 0.3125, 0.3673, 0.2812, 0.3673, 0.2812, 0.3148, 0.3125, 0.2623, 0.3125, 0.3148, 0.2812, 0.3148, 0.2812, 0.2623, 0.3125, 0.2099, 0.3125, 0.2623, 0.2812, 0.2623, 0.2812, 0.2099, 0.3125, 0.1574, 0.3125, 0.2099, 0.2812, 0.2099, 0.2812, 0.1574, 0.3125, 0.8876, 0.3125, 0.9969, 0.2812, 0.9969, 0.2812, 0.8876, 0.3125, 0.1049, 0.3125, 0.1574, 0.2812, 0.1574, 0.2812, 0.1049, 0.3125, 0.8022, 0.3125, 0.8876, 0.2812, 0.8876, 0.2812, 0.8022, 0.3125, 0.05247, 0.3125, 0.1049, 0.2812, 0.1049, 0.2812, 0.05247, 0.3125, 0.7345, 0.3125, 0.8022, 0.2812, 0.8022, 0.2812, 0.7345, 0.2969, 0.0, 0.3125, 0.05247, 0.2812, 0.05247, 0.3125, 0.6821, 0.3125, 0.7345, 0.2812, 0.7345, 0.2812, 0.6821, 0.3125, 0.6296, 0.3125, 0.6821, 0.2812, 0.6821, 0.2812, 0.6296, 0.3125, 0.5771, 0.3125, 0.6296, 0.2812, 0.6296, 0.2812, 0.5771, 0.3125, 0.5247, 0.3125, 0.5771, 0.2812, 0.5771, 0.2812, 0.5247, 0.2812, 0.3673, 0.2812, 0.4197, 0.25, 0.4197, 0.25, 0.3673, 0.2812, 0.3148, 0.2812, 0.3673, 0.25, 0.3673, 0.25, 0.3148, 0.2812, 0.2623, 0.2812, 0.3148, 0.25, 0.3148, 0.25, 0.2623, 0.2812, 0.2099, 0.2812, 0.2623, 0.25, 0.2623, 0.25, 0.2099, 0.2812, 0.1574, 0.2812, 0.2099, 0.25, 0.2099, 0.25, 0.1574, 0.2812, 0.8876, 0.2812, 0.9969, 0.25, 0.9969, 0.25, 0.8876, 0.2812, 0.1049, 0.2812, 0.1574, 0.25, 0.1574, 0.25, 0.1049, 0.2812, 0.8022, 0.2812, 0.8876, 0.25, 0.8876, 0.25, 0.8022, 0.2812, 0.05247, 0.2812, 0.1049, 0.25, 0.1049, 0.25, 0.05247, 0.2812, 0.7345, 0.2812, 0.8022, 0.25, 0.8022, 0.25, 0.7345, 0.2656, 0.0, 0.2812, 0.05247, 0.25, 0.05247, 0.2812, 0.6821, 0.2812, 0.7345, 0.25, 0.7345, 0.25, 0.6821, 0.2812, 0.6296, 0.2812, 0.6821, 0.25, 0.6821, 0.25, 0.6296, 0.2812, 0.5771, 0.2812, 0.6296, 0.25, 0.6296, 0.25, 0.5771, 0.2812, 0.5247, 0.2812, 0.5771, 0.25, 0.5771, 0.25, 0.5247, 0.2812, 0.4722, 0.2812, 0.5247, 0.25, 0.5247, 0.25, 0.4722, 0.2812, 0.4197, 0.2812, 0.4722, 0.25, 0.4722, 0.25, 0.4197, 0.25, 0.2623, 0.25, 0.3148, 0.2187, 0.3148, 0.2187, 0.2623, 0.25, 0.2099, 0.25, 0.2623, 0.2187, 0.2623, 0.2187, 0.2099, 0.25, 0.1574, 0.25, 0.2099, 0.2187, 0.2099, 0.2187, 0.1574, 0.25, 0.8876, 0.25, 0.9969, 0.2187, 0.9969, 0.2187, 0.8876, 0.25, 0.1049, 0.25, 0.1574, 0.2187, 0.1574, 0.2187, 0.1049, 0.25, 0.8022, 0.25, 0.8876, 0.2187, 0.8876, 0.2187, 0.8022, 0.25, 0.05247, 0.25, 0.1049, 0.2187, 0.1049, 0.2187, 0.05247, 0.25, 0.7345, 0.25, 0.8022, 0.2187, 0.8022, 0.2187, 0.7345, 0.2344, 0.0, 0.25, 0.05247, 0.2187, 0.05247, 0.25, 0.6821, 0.25, 0.7345, 0.2187, 0.7345, 0.2187, 0.6821, 0.25, 0.6296, 0.25, 0.6821, 0.2187, 0.6821, 0.2187, 0.6296, 0.25, 0.5771, 0.25, 0.6296, 0.2187, 0.6296, 0.2187, 0.5771, 0.25, 0.5247, 0.25, 0.5771, 0.2187, 0.5771, 0.2187, 0.5247, 0.25, 0.4722, 0.25, 0.5247, 0.2187, 0.5247, 0.2187, 0.4722, 0.25, 0.4197, 0.25, 0.4722, 0.2187, 0.4722, 0.2187, 0.4197, 0.25, 0.3673, 0.25, 0.4197, 0.2187, 0.4197, 0.2187, 0.3673, 0.25, 0.3148, 0.25, 0.3673, 0.2187, 0.3673, 0.2187, 0.3148, 0.2187, 0.1574, 0.2187, 0.2099, 0.1875, 0.2099, 0.1875, 0.1574, 0.2187, 0.8876, 0.2187, 0.9969, 0.1875, 0.9969, 0.1875, 0.8876, 0.2187, 0.1049, 0.2187, 0.1574, 0.1875, 0.1574, 0.1875, 0.1049, 0.2187, 0.8022, 0.2187, 0.8876, 0.1875, 0.8876, 0.1875, 0.8022, 0.2187, 0.05247, 0.2187, 0.1049, 0.1875, 0.1049, 0.1875, 0.05247, 0.2187, 0.7345, 0.2187, 0.8022, 0.1875, 0.8022, 0.1875, 0.7345, 0.2031, 0.0, 0.2187, 0.05247, 0.1875, 0.05247, 0.2187, 0.6821, 0.2187, 0.7345, 0.1875, 0.7345, 0.1875, 0.6821, 0.2187, 0.6296, 0.2187, 0.6821, 0.1875, 0.6821, 0.1875, 0.6296, 0.2187, 0.5771, 0.2187, 0.6296, 0.1875, 0.6296, 0.1875, 0.5771, 0.2187, 0.5247, 0.2187, 0.5771, 0.1875, 0.5771, 0.1875, 0.5247, 0.2187, 0.4722, 0.2187, 0.5247, 0.1875, 0.5247, 0.1875, 0.4722, 0.2187, 0.4197, 0.2187, 0.4722, 0.1875, 0.4722, 0.1875, 0.4197, 0.2187, 0.3673, 0.2187, 0.4197, 0.1875, 0.4197, 0.1875, 0.3673, 0.2187, 0.3148, 0.2187, 0.3673, 0.1875, 0.3673, 0.1875, 0.3148, 0.2187, 0.2623, 0.2187, 0.3148, 0.1875, 0.3148, 0.1875, 0.2623, 0.2187, 0.2099, 0.2187, 0.2623, 0.1875, 0.2623, 0.1875, 0.2099, 0.1875, 0.8022, 0.1875, 0.8876, 0.1562, 0.8876, 0.1562, 0.8022, 0.1875, 0.05247, 0.1875, 0.1049, 0.1562, 0.1049, 0.1563, 0.05247, 0.1875, 0.7345, 0.1875, 0.8022, 0.1562, 0.8022, 0.1562, 0.7345, 0.1719, 0.0, 0.1875, 0.05247, 0.1563, 0.05247, 0.1875, 0.6821, 0.1875, 0.7345, 0.1562, 0.7345, 0.1562, 0.6821, 0.1875, 0.6296, 0.1875, 0.6821, 0.1562, 0.6821, 0.1562, 0.6296, 0.1875, 0.5771, 0.1875, 0.6296, 0.1562, 0.6296, 0.1562, 0.5771, 0.1875, 0.5247, 0.1875, 0.5771, 0.1562, 0.5771, 0.1562, 0.5247, 0.1875, 0.4722, 0.1875, 0.5247, 0.1562, 0.5247, 0.1562, 0.4722, 0.1875, 0.4197, 0.1875, 0.4722, 0.1562, 0.4722, 0.1562, 0.4197, 0.1875, 0.3673, 0.1875, 0.4197, 0.1562, 0.4197, 0.1562, 0.3673, 0.1875, 0.3148, 0.1875, 0.3673, 0.1562, 0.3673, 0.1562, 0.3148, 0.1875, 0.2623, 0.1875, 0.3148, 0.1562, 0.3148, 0.1562, 0.2623, 0.1875, 0.2099, 0.1875, 0.2623, 0.1562, 0.2623, 0.1562, 0.2099, 0.1875, 0.1574, 0.1875, 0.2099, 0.1562, 0.2099, 0.1562, 0.1574, 0.1875, 0.8876, 0.1875, 0.9969, 0.1562, 0.9969, 0.1562, 0.8876, 0.1875, 0.1049, 0.1875, 0.1574, 0.1562, 0.1574, 0.1562, 0.1049, 0.1562, 0.6821, 0.1562, 0.7345, 0.125, 0.7345, 0.125, 0.6821, 0.1562, 0.6296, 0.1562, 0.6821, 0.125, 0.6821, 0.125, 0.6296, 0.1562, 0.5771, 0.1562, 0.6296, 0.125, 0.6296, 0.125, 0.5771, 0.1562, 0.5247, 0.1562, 0.5771, 0.125, 0.5771, 0.125, 0.5247, 0.1562, 0.4722, 0.1562, 0.5247, 0.125, 0.5247, 0.125, 0.4722, 0.1562, 0.4197, 0.1562, 0.4722, 0.125, 0.4722, 0.125, 0.4197, 0.1562, 0.3673, 0.1562, 0.4197, 0.125, 0.4197, 0.125, 0.3673, 0.1562, 0.3148, 0.1562, 0.3673, 0.125, 0.3673, 0.125, 0.3148, 0.1562, 0.2623, 0.1562, 0.3148, 0.125, 0.3148, 0.125, 0.2623, 0.1562, 0.2099, 0.1562, 0.2623, 0.125, 0.2623, 0.125, 0.2099, 0.1562, 0.1574, 0.1562, 0.2099, 0.125, 0.2099, 0.125, 0.1574, 0.1562, 0.8876, 0.1562, 0.9969, 0.125, 0.9969, 0.125, 0.8876, 0.1562, 0.1049, 0.1562, 0.1574, 0.125, 0.1574, 0.125, 0.1049, 0.1562, 0.8022, 0.1562, 0.8876, 0.125, 0.8876, 0.125, 0.8022, 0.1563, 0.05247, 0.1562, 0.1049, 0.125, 0.1049, 0.125, 0.05247, 0.1562, 0.7345, 0.1562, 0.8022, 0.125, 0.8022, 0.125, 0.7345, 0.1406, 0.0, 0.1563, 0.05247, 0.125, 0.05247, 0.125, 0.5771, 0.125, 0.6296, 0.09375, 0.6296, 0.09375, 0.5771, 0.125, 0.5247, 0.125, 0.5771, 0.09375, 0.5771, 0.09375, 0.5247, 0.125, 0.4722, 0.125, 0.5247, 0.09375, 0.5247, 0.09375, 0.4722, 0.125, 0.4197, 0.125, 0.4722, 0.09375, 0.4722, 0.09375, 0.4197, 0.125, 0.3673, 0.125, 0.4197, 0.09375, 0.4197, 0.09375, 0.3673, 0.125, 0.3148, 0.125, 0.3673, 0.09375, 0.3673, 0.09375, 0.3148, 0.125, 0.2623, 0.125, 0.3148, 0.09375, 0.3148, 0.09375, 0.2623, 0.125, 0.2099, 0.125, 0.2623, 0.09375, 0.2623, 0.09375, 0.2099, 0.125, 0.1574, 0.125, 0.2099, 0.09375, 0.2099, 0.09375, 0.1574, 0.125, 0.8876, 0.125, 0.9969, 0.09375, 0.9969, 0.09375, 0.8876, 0.125, 0.1049, 0.125, 0.1574, 0.09375, 0.1574, 0.09375, 0.1049, 0.125, 0.8022, 0.125, 0.8876, 0.09375, 0.8876, 0.09375, 0.8022, 0.125, 0.05247, 0.125, 0.1049, 0.09375, 0.1049, 0.09375, 0.05247, 0.125, 0.7345, 0.125, 0.8022, 0.09375, 0.8022, 0.09375, 0.7345, 0.1094, 0.0, 0.125, 0.05247, 0.09375, 0.05247, 0.125, 0.6821, 0.125, 0.7345, 0.09375, 0.7345, 0.09375, 0.6821, 0.125, 0.6296, 0.125, 0.6821, 0.09375, 0.6821, 0.09375, 0.6296, 0.09375, 0.4722, 0.09375, 0.5247, 0.0625, 0.5247, 0.0625, 0.4722, 0.09375, 0.4197, 0.09375, 0.4722, 0.0625, 0.4722, 0.0625, 0.4197, 0.09375, 0.3673, 0.09375, 0.4197, 0.0625, 0.4197, 0.0625, 0.3673, 0.09375, 0.3148, 0.09375, 0.3673, 0.0625, 0.3673, 0.0625, 0.3148, 0.09375, 0.2623, 0.09375, 0.3148, 0.0625, 0.3148, 0.0625, 0.2623, 0.09375, 0.2099, 0.09375, 0.2623, 0.0625, 0.2623, 0.0625, 0.2099, 0.09375, 0.1574, 0.09375, 0.2099, 0.0625, 0.2099, 0.0625, 0.1574, 0.09375, 0.8876, 0.09375, 0.9969, 0.0625, 0.9969, 0.0625, 0.8876, 0.09375, 0.1049, 0.09375, 0.1574, 0.0625, 0.1574, 0.0625, 0.1049, 0.09375, 0.8022, 0.09375, 0.8876, 0.0625, 0.8876, 0.0625, 0.8022, 0.09375, 0.05247, 0.09375, 0.1049, 0.0625, 0.1049, 0.0625, 0.05247, 0.09375, 0.7345, 0.09375, 0.8022, 0.0625, 0.8022, 0.0625, 0.7345, 0.07813, 0.0, 0.09375, 0.05247, 0.0625, 0.05247, 0.09375, 0.6821, 0.09375, 0.7345, 0.0625, 0.7345, 0.0625, 0.6821, 0.09375, 0.6296, 0.09375, 0.6821, 0.0625, 0.6821, 0.0625, 0.6296, 0.09375, 0.5771, 0.09375, 0.6296, 0.0625, 0.6296, 0.0625, 0.5771, 0.09375, 0.5247, 0.09375, 0.5771, 0.0625, 0.5771, 0.0625, 0.5247, 0.0625, 0.3673, 0.0625, 0.4197, 0.03125, 0.4197, 0.03125, 0.3673, 0.0625, 0.3148, 0.0625, 0.3673, 0.03125, 0.3673, 0.03125, 0.3148, 0.0625, 0.2623, 0.0625, 0.3148, 0.03125, 0.3148, 0.03125, 0.2623, 0.0625, 0.2099, 0.0625, 0.2623, 0.03125, 0.2623, 0.03125, 0.2099, 0.0625, 0.1574, 0.0625, 0.2099, 0.03125, 0.2099, 0.03125, 0.1574, 0.0625, 0.8876, 0.0625, 0.9969, 0.03125, 0.9969, 0.03125, 0.8876, 0.0625, 0.1049, 0.0625, 0.1574, 0.03125, 0.1574, 0.03125, 0.1049, 0.0625, 0.8022, 0.0625, 0.8876, 0.03125, 0.8876, 0.03125, 0.8022, 0.0625, 0.05247, 0.0625, 0.1049, 0.03125, 0.1049, 0.03125, 0.05247, 0.0625, 0.7345, 0.0625, 0.8022, 0.03125, 0.8022, 0.03125, 0.7345, 0.04688, 0.0, 0.0625, 0.05247, 0.03125, 0.05247, 0.0625, 0.6821, 0.0625, 0.7345, 0.03125, 0.7345, 0.03125, 0.6821, 0.0625, 0.6296, 0.0625, 0.6821, 0.03125, 0.6821, 0.03125, 0.6296, 0.0625, 0.5771, 0.0625, 0.6296, 0.03125, 0.6296, 0.03125, 0.5771, 0.0625, 0.5247, 0.0625, 0.5771, 0.03125, 0.5771, 0.03125, 0.5247, 0.0625, 0.4722, 0.0625, 0.5247, 0.03125, 0.5247, 0.03125, 0.4722, 0.0625, 0.4197, 0.0625, 0.4722, 0.03125, 0.4722, 0.03125, 0.4197, 0.03125, 0.2623, 0.03125, 0.3148, 8.941e-08, 0.3148, 1.49e-07, 0.2623, 0.03125, 0.2099, 0.03125, 0.2623, 1.49e-07, 0.2623, 2.086e-07, 0.2099, 0.03125, 0.1574, 0.03125, 0.2099, 2.086e-07, 0.2099, 3.278e-07, 0.1574, 0.03125, 0.8876, 0.03125, 0.9969, 2.98e-08, 0.9969, 2.98e-08, 0.8876, 0.03125, 0.1049, 0.03125, 0.1574, 3.278e-07, 0.1574, 5.662e-07, 0.1049, 0.03125, 0.8022, 0.03125, 0.8876, 2.98e-08, 0.8876, 2.98e-08, 0.8022, 0.03125, 0.05247, 0.03125, 0.1049, 5.662e-07, 0.1049, 1.192e-06, 0.05247, 0.03125, 0.7345, 0.03125, 0.8022, 2.98e-08, 0.8022, 2.98e-08, 0.7345, 0.01563, 0.0, 0.03125, 0.05247, 1.192e-06, 0.05247, 0.03125, 0.6821, 0.03125, 0.7345, 2.98e-08, 0.7345, 2.98e-08, 0.6821, 0.03125, 0.6296, 0.03125, 0.6821, 2.98e-08, 0.6821, 2.98e-08, 0.6296, 0.03125, 0.5771, 0.03125, 0.6296, 2.98e-08, 0.6296, 2.98e-08, 0.5771, 0.03125, 0.5247, 0.03125, 0.5771, 2.98e-08, 0.5771, 2.98e-08, 0.5247, 0.03125, 0.4722, 0.03125, 0.5247, 2.98e-08, 0.5247, 2.98e-08, 0.4722, 0.03125, 0.4197, 0.03125, 0.4722, 2.98e-08, 0.4722, 2.98e-08, 0.4197, 0.03125, 0.3673, 0.03125, 0.4197, 2.98e-08, 0.4197, 1.49e-07, 0.3673, 0.03125, 0.3148, 0.03125, 0.3673, 1.49e-07, 0.3673, 8.941e-08, 0.3148, 1.0, 0.1574, 1.0, 0.2099, 0.9687, 0.2099, 0.9687, 0.1574, 1.0, 0.8876, 1.0, 0.9969, 0.9687, 0.9969, 0.9687, 0.8876, 1.0, 0.1049, 1.0, 0.1574, 0.9687, 0.1574, 0.9687, 0.1049, 1.0, 0.8022, 1.0, 0.8876, 0.9687, 0.8876, 0.9687, 0.8022, 1.0, 0.05247, 1.0, 0.1049, 0.9687, 0.1049, 0.9687, 0.05247, 1.0, 0.7345, 1.0, 0.8022, 0.9687, 0.8022, 0.9687, 0.7345, 0.9844, 0.0, 1.0, 0.05247, 0.9687, 0.05247, 1.0, 0.6821, 1.0, 0.7345, 0.9687, 0.7345, 0.9687, 0.6821, 1.0, 0.6296, 1.0, 0.6821, 0.9687, 0.6821, 0.9687, 0.6296, 1.0, 0.5771, 1.0, 0.6296, 0.9687, 0.6296, 0.9687, 0.5771, 1.0, 0.5247, 1.0, 0.5771, 0.9687, 0.5771, 0.9687, 0.5247, 1.0, 0.4722, 1.0, 0.5247, 0.9687, 0.5247, 0.9687, 0.4722, 1.0, 0.4197, 1.0, 0.4722, 0.9687, 0.4722, 0.9687, 0.4197, 1.0, 0.3673, 1.0, 0.4197, 0.9687, 0.4197, 0.9687, 0.3673, 1.0, 0.3148, 1.0, 0.3673, 0.9687, 0.3673, 0.9687, 0.3148, 1.0, 0.2623, 1.0, 0.3148, 0.9687, 0.3148, 0.9687, 0.2623, 1.0, 0.2099, 1.0, 0.2623, 0.9687, 0.2623, 0.9687, 0.2099, 0.9687, 0.05247, 0.9687, 0.1049, 0.9375, 0.1049, 0.9375, 0.05247, 0.9687, 0.7345, 0.9687, 0.8022, 0.9375, 0.8022, 0.9375, 0.7345, 0.9531, 0.0, 0.9687, 0.05247, 0.9375, 0.05247, 0.9687, 0.6821, 0.9687, 0.7345, 0.9375, 0.7345, 0.9375, 0.6821, 0.9687, 0.6296, 0.9687, 0.6821, 0.9375, 0.6821, 0.9375, 0.6296, 0.9687, 0.5771, 0.9687, 0.6296, 0.9375, 0.6296, 0.9375, 0.5771, 0.9687, 0.5247, 0.9687, 0.5771, 0.9375, 0.5771, 0.9375, 0.5247, 0.9687, 0.4722, 0.9687, 0.5247, 0.9375, 0.5247, 0.9375, 0.4722, 0.9687, 0.4197, 0.9687, 0.4722, 0.9375, 0.4722, 0.9375, 0.4197, 0.9687, 0.3673, 0.9687, 0.4197, 0.9375, 0.4197, 0.9375, 0.3673, 0.9687, 0.3148, 0.9687, 0.3673, 0.9375, 0.3673, 0.9375, 0.3148, 0.9687, 0.2623, 0.9687, 0.3148, 0.9375, 0.3148, 0.9375, 0.2623, 0.9687, 0.2099, 0.9687, 0.2623, 0.9375, 0.2623, 0.9375, 0.2099, 0.9687, 0.1574, 0.9687, 0.2099, 0.9375, 0.2099, 0.9375, 0.1574, 0.9687, 0.8876, 0.9687, 0.9969, 0.9375, 0.9969, 0.9375, 0.8876, 0.9687, 0.1049, 0.9687, 0.1574, 0.9375, 0.1574, 0.9375, 0.1049, 0.9687, 0.8022, 0.9687, 0.8876, 0.9375, 0.8876, 0.9375, 0.8022, 0.9375, 0.4722, 0.9375, 0.5247, 0.9062, 0.5247, 0.9062, 0.4722, 0.9375, 0.4197, 0.9375, 0.4722, 0.9062, 0.4722, 0.9062, 0.4197, 0.9375, 0.3673, 0.9375, 0.4197, 0.9062, 0.4197, 0.9062, 0.3673, 0.9375, 0.3148, 0.9375, 0.3673, 0.9062, 0.3673, 0.9062, 0.3148, 0.9375, 0.2623, 0.9375, 0.3148, 0.9062, 0.3148, 0.9062, 0.2623, 0.9375, 0.2099, 0.9375, 0.2623, 0.9062, 0.2623, 0.9062, 0.2099, 0.9375, 0.1574, 0.9375, 0.2099, 0.9062, 0.2099, 0.9062, 0.1574, 0.9375, 0.8876, 0.9375, 0.9969, 0.9062, 0.9969, 0.9062, 0.8876, 0.9375, 0.1049, 0.9375, 0.1574, 0.9062, 0.1574, 0.9062, 0.1049, 0.9375, 0.8022, 0.9375, 0.8876, 0.9062, 0.8876, 0.9062, 0.8022, 0.9375, 0.05247, 0.9375, 0.1049, 0.9062, 0.1049, 0.9062, 0.05247, 0.9375, 0.7345, 0.9375, 0.8022, 0.9062, 0.8022, 0.9062, 0.7345, 0.9219, 0.0, 0.9375, 0.05247, 0.9062, 0.05247, 0.9375, 0.6821, 0.9375, 0.7345, 0.9062, 0.7345, 0.9062, 0.6821, 0.9375, 0.6296, 0.9375, 0.6821, 0.9062, 0.6821, 0.9062, 0.6296, 0.9375, 0.5771, 0.9375, 0.6296, 0.9062, 0.6296, 0.9062, 0.5771, 0.9375, 0.5247, 0.9375, 0.5771, 0.9062, 0.5771, 0.9062, 0.5247, 0.9062, 0.3673, 0.9062, 0.4197, 0.875, 0.4197, 0.875, 0.3673, 0.9062, 0.3148, 0.9062, 0.3673, 0.875, 0.3673, 0.875, 0.3148, 0.9062, 0.2623, 0.9062, 0.3148, 0.875, 0.3148, 0.875, 0.2623, 0.9062, 0.2099, 0.9062, 0.2623, 0.875, 0.2623, 0.875, 0.2099, 0.9062, 0.1574, 0.9062, 0.2099, 0.875, 0.2099, 0.875, 0.1574, 0.9062, 0.8876, 0.9062, 0.9969, 0.875, 0.9969, 0.875, 0.8876, 0.9062, 0.1049, 0.9062, 0.1574, 0.875, 0.1574, 0.875, 0.1049, 0.9062, 0.8022, 0.9062, 0.8876, 0.875, 0.8876, 0.875, 0.8022, 0.9062, 0.05247, 0.9062, 0.1049, 0.875, 0.1049, 0.875, 0.05247, 0.9062, 0.7345, 0.9062, 0.8022, 0.875, 0.8022, 0.875, 0.7345, 0.8906, 0.0, 0.9062, 0.05247, 0.875, 0.05247, 0.9062, 0.6821, 0.9062, 0.7345, 0.875, 0.7345, 0.875, 0.6821, 0.9062, 0.6296, 0.9062, 0.6821, 0.875, 0.6821, 0.875, 0.6296, 0.9062, 0.5771, 0.9062, 0.6296, 0.875, 0.6296, 0.875, 0.5771, 0.9062, 0.5247, 0.9062, 0.5771, 0.875, 0.5771, 0.875, 0.5247, 0.9062, 0.4722, 0.9062, 0.5247, 0.875, 0.5247, 0.875, 0.4722, 0.9062, 0.4197, 0.9062, 0.4722, 0.875, 0.4722, 0.875, 0.4197, 0.875, 0.2623, 0.875, 0.3148, 0.8437, 0.3148, 0.8437, 0.2623, 0.875, 0.2099, 0.875, 0.2623, 0.8437, 0.2623, 0.8437, 0.2099, 0.875, 0.1574, 0.875, 0.2099, 0.8437, 0.2099, 0.8437, 0.1574, 0.875, 0.8876, 0.875, 0.9969, 0.8437, 0.9969, 0.8437, 0.8876, 0.875, 0.1049, 0.875, 0.1574, 0.8437, 0.1574, 0.8437, 0.1049, 0.875, 0.8022, 0.875, 0.8876, 0.8437, 0.8876, 0.8437, 0.8022, 0.875, 0.05247, 0.875, 0.1049, 0.8437, 0.1049, 0.8437, 0.05247, 0.875, 0.7345, 0.875, 0.8022, 0.8437, 0.8022, 0.8437, 0.7345, 0.8594, 0.0, 0.875, 0.05247, 0.8437, 0.05247, 0.875, 0.6821, 0.875, 0.7345, 0.8437, 0.7345, 0.8437, 0.6821, 0.875, 0.6296, 0.875, 0.6821, 0.8437, 0.6821, 0.8437, 0.6296, 0.875, 0.5771, 0.875, 0.6296, 0.8437, 0.6296, 0.8437, 0.5771, 0.875, 0.5247, 0.875, 0.5771, 0.8437, 0.5771, 0.8437, 0.5247, 0.875, 0.4722, 0.875, 0.5247, 0.8437, 0.5247, 0.8437, 0.4722, 0.875, 0.4197, 0.875, 0.4722, 0.8437, 0.4722, 0.8437, 0.4197, 0.875, 0.3673, 0.875, 0.4197, 0.8437, 0.4197, 0.8437, 0.3673, 0.875, 0.3148, 0.875, 0.3673, 0.8437, 0.3673, 0.8437, 0.3148, 0.8437, 0.1574, 0.8437, 0.2099, 0.8125, 0.2099, 0.8125, 0.1574, 0.8437, 0.8876, 0.8437, 0.9969, 0.8125, 0.9969, 0.8125, 0.8876, 0.8437, 0.1049, 0.8437, 0.1574, 0.8125, 0.1574, 0.8125, 0.1049, 0.8437, 0.8022, 0.8437, 0.8876, 0.8125, 0.8876, 0.8125, 0.8022, 0.8437, 0.05247, 0.8437, 0.1049, 0.8125, 0.1049, 0.8125, 0.05247, 0.8437, 0.7345, 0.8437, 0.8022, 0.8125, 0.8022, 0.8125, 0.7345, 0.8281, 0.0, 0.8437, 0.05247, 0.8125, 0.05247, 0.8437, 0.6821, 0.8437, 0.7345, 0.8125, 0.7345, 0.8125, 0.6821, 0.8437, 0.6296, 0.8437, 0.6821, 0.8125, 0.6821, 0.8125, 0.6296, 0.8437, 0.5771, 0.8437, 0.6296, 0.8125, 0.6296, 0.8125, 0.5771, 0.8437, 0.5247, 0.8437, 0.5771, 0.8125, 0.5771, 0.8125, 0.5247, 0.8437, 0.4722, 0.8437, 0.5247, 0.8125, 0.5247, 0.8125, 0.4722, 0.8437, 0.4197, 0.8437, 0.4722, 0.8125, 0.4722, 0.8125, 0.4197, 0.8437, 0.3673, 0.8437, 0.4197, 0.8125, 0.4197, 0.8125, 0.3673, 0.8437, 0.3148, 0.8437, 0.3673, 0.8125, 0.3673, 0.8125, 0.3148, 0.8437, 0.2623, 0.8437, 0.3148, 0.8125, 0.3148, 0.8125, 0.2623, 0.8437, 0.2099, 0.8437, 0.2623, 0.8125, 0.2623, 0.8125, 0.2099, 0.8125, 0.8022, 0.8125, 0.8876, 0.7812, 0.8876, 0.7812, 0.8022, 0.8125, 0.05247, 0.8125, 0.1049, 0.7812, 0.1049, 0.7812, 0.05247, 0.8125, 0.7345, 0.8125, 0.8022, 0.7812, 0.8022, 0.7812, 0.7345, 0.7969, 0.0, 0.8125, 0.05247, 0.7812, 0.05247, 0.8125, 0.6821, 0.8125, 0.7345, 0.7812, 0.7345, 0.7812, 0.6821, 0.8125, 0.6296, 0.8125, 0.6821, 0.7812, 0.6821, 0.7812, 0.6296, 0.8125, 0.5771, 0.8125, 0.6296, 0.7812, 0.6296, 0.7812, 0.5771, 0.8125, 0.5247, 0.8125, 0.5771, 0.7812, 0.5771, 0.7812, 0.5247, 0.8125, 0.4722, 0.8125, 0.5247, 0.7812, 0.5247, 0.7812, 0.4722, 0.8125, 0.4197, 0.8125, 0.4722, 0.7812, 0.4722, 0.7812, 0.4197, 0.8125, 0.3673, 0.8125, 0.4197, 0.7812, 0.4197, 0.7812, 0.3673, 0.8125, 0.3148, 0.8125, 0.3673, 0.7812, 0.3673, 0.7812, 0.3148, 0.8125, 0.2623, 0.8125, 0.3148, 0.7812, 0.3148, 0.7812, 0.2623, 0.8125, 0.2099, 0.8125, 0.2623, 0.7812, 0.2623, 0.7812, 0.2099, 0.8125, 0.1574, 0.8125, 0.2099, 0.7812, 0.2099, 0.7812, 0.1574, 0.8125, 0.8876, 0.8125, 0.9969, 0.7812, 0.9969, 0.7812, 0.8876, 0.8125, 0.1049, 0.8125, 0.1574, 0.7812, 0.1574, 0.7812, 0.1049, 0.7812, 0.6821, 0.7812, 0.7345, 0.75, 0.7345, 0.75, 0.6821, 0.7812, 0.6296, 0.7812, 0.6821, 0.75, 0.6821, 0.75, 0.6296, 0.7812, 0.5771, 0.7812, 0.6296, 0.75, 0.6296, 0.75, 0.5771, 0.7812, 0.5247, 0.7812, 0.5771, 0.75, 0.5771, 0.75, 0.5247, 0.7812, 0.4722, 0.7812, 0.5247, 0.75, 0.5247, 0.75, 0.4722, 0.7812, 0.4197, 0.7812, 0.4722, 0.75, 0.4722, 0.75, 0.4197, 0.7812, 0.3673, 0.7812, 0.4197, 0.75, 0.4197, 0.75, 0.3673, 0.7812, 0.3148, 0.7812, 0.3673, 0.75, 0.3673, 0.75, 0.3148, 0.7812, 0.2623, 0.7812, 0.3148, 0.75, 0.3148, 0.75, 0.2623, 0.7812, 0.2099, 0.7812, 0.2623, 0.75, 0.2623, 0.75, 0.2099, 0.7812, 0.1574, 0.7812, 0.2099, 0.75, 0.2099, 0.75, 0.1574, 0.7812, 0.8876, 0.7812, 0.9969, 0.75, 0.9969, 0.75, 0.8876, 0.7812, 0.1049, 0.7812, 0.1574, 0.75, 0.1574, 0.75, 0.1049, 0.7812, 0.8022, 0.7812, 0.8876, 0.75, 0.8876, 0.75, 0.8022, 0.7812, 0.05247, 0.7812, 0.1049, 0.75, 0.1049, 0.75, 0.05247, 0.7812, 0.7345, 0.7812, 0.8022, 0.75, 0.8022, 0.75, 0.7345, 0.7656, 0.0, 0.7812, 0.05247, 0.75, 0.05247])
me_sphere.use_remesh_fix_poles = True
me_sphere.use_remesh_preserve_attributes = False
me_sphere.use_mirror_vertex_groups = False
me_sphere.update()

# ---- objects
ob_groundshell = bpy.data.objects.new('GroundShell', me_circle)
ob_shell = bpy.data.objects.new('Shell', me_sphere)

# ---- transforms, parenting, visibility, modifiers, constraints
ob_groundshell.location = (-1.197e-07, 2.682e-07, -0.1986)
ob_groundshell.lineart.crease_threshold = 0.0
ob_shell.location = (-1.213e-07, -5.343e-07, -0.1833)
ob_shell.lineart.crease_threshold = 0.0

# ---- collection membership
col_collection.objects.link(ob_groundshell)
col_collection.objects.link(ob_shell)

# ---- scene / render settings (as saved in the file)
scene.frame_start = 1; scene.frame_end = 250; scene.frame_set(1)
scene.render.engine = 'BLENDER_EEVEE_NEXT'
scene.cycles.use_denoising = False
scene.cycles.samples = 128
scene.cycles.sampling_pattern = 'TABULATED_SOBOL'
scene.cycles.use_adaptive_sampling = False
scene.cycles.use_light_tree = False
scene.view_settings.view_transform = 'Filmic'
bpy.context.view_layer.update()

# ---- added for rendering (the .blend has no active camera and no usable light): camera, sun
cam_auto = bpy.data.cameras.new('AutoCamera')
cam_auto.lens = 50.0
cam_auto.sensor_width = 36.0
cam_auto.clip_end = 1000.0
ob_auto_camera = bpy.data.objects.new('AutoCamera', cam_auto)
scene.collection.objects.link(ob_auto_camera)
ob_auto_camera.location = (3.02614, -3.63137, 3.04349)
ob_auto_camera.rotation_euler = (1.09748, -7.21219e-08, 0.694738)
scene.camera = ob_auto_camera
light_auto_sun = bpy.data.lights.new('AutoSun', 'SUN')
light_auto_sun.energy = 3.0
light_auto_sun.angle = 0.0523599
ob_auto_sun = bpy.data.objects.new('AutoSun', light_auto_sun)
scene.collection.objects.link(ob_auto_sun)
ob_auto_sun.rotation_euler = (0.872665, 0.174533, 0.523599)
bpy.context.view_layer.update()
